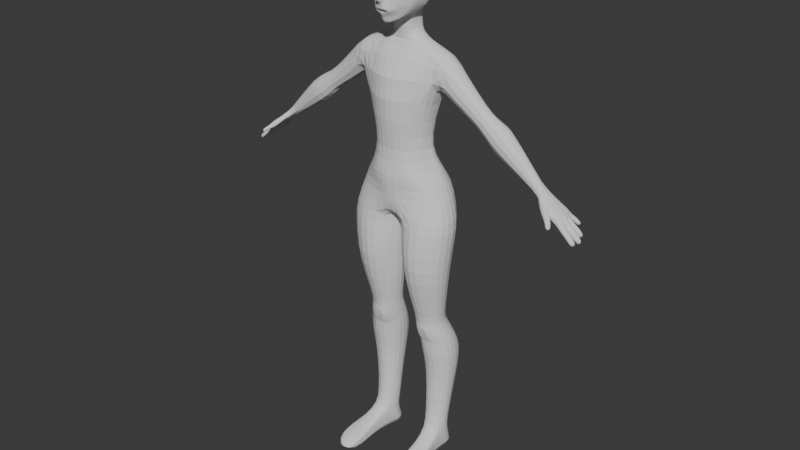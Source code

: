 # Source: Mouse8.blend  (saved by Blender 4.2.66; exported with 4.5.12 LTS)
import bpy
from mathutils import Matrix  # noqa: F401  (used for matrix-valued properties, if any)

bpy.ops.wm.read_factory_settings(use_empty=True)
scene = bpy.context.scene
scene.name = 'Scene'

# ---- collections
col_collection = bpy.data.collections.new('Collection'); scene.collection.children.link(col_collection)

# ---- world
world_world = bpy.data.worlds.new('World'); scene.world = world_world
world_world.use_nodes = True; world_world.node_tree.nodes.clear()
_N = world_world.node_tree.nodes; _L = world_world.node_tree.links
n0 = _N.new('ShaderNodeOutputWorld'); n0.name = 'World Output'; n0.location = (300, 300)
n1 = _N.new('ShaderNodeBackground'); n1.name = 'Background'; n1.location = (10, 300)
n1.inputs[0].default_value = (0.05088, 0.05088, 0.05088, 1.0)
_L.new(n1.outputs[0], n0.inputs[0])
n0.is_active_output = True
world_world.color = (0.05088, 0.05088, 0.05088)
world_world.sun_shadow_jitter_overblur = 0.0

# ---- meshes
me_cube = bpy.data.meshes.new('Cube')
me_cube.from_pydata([(0.0, -0.03297, 1.275), (0.009661, -0.03113, 1.279), (0.01959, -0.02906, 1.283), (0.02582, -0.02676, 1.291), (0.01718, -0.03525, 1.294), (0.008859, -0.03918, 1.294), (0.0, -0.03938, 1.294), (0.0, -0.03938, 1.298), (0.008859, -0.0385, 1.298), (0.02157, -0.03072, 1.299), (0.03894, -0.01235, 1.296), (0.02676, -0.01219, 1.278), (0.01216, -0.02037, 1.27), (0.0, -0.02878, 1.268), (0.0, -0.03605, 1.284), (0.008244, -0.03442, 1.285), (0.01489, -0.03442, 1.287), (0.01861, -0.03299, 1.29), (0.01464, -0.03504, 1.29), (0.008527, -0.03553, 1.289), (0.0, -0.03605, 1.289), (0.0, -0.04143, 1.302), (0.007679, -0.03906, 1.303), (0.0, -0.04045, 1.332), (0.0107, -0.03085, 1.328), (0.0, -0.0376, 1.34), (0.01231, -0.02909, 1.337), (0.0, -0.03862, 1.364), (0.01083, -0.03167, 1.366), (0.059, 0.001696, 1.334), (0.06299, -0.003872, 1.368), (0.05603, -0.01038, 1.36), (0.02183, -0.02422, 1.361), (0.02611, -0.02324, 1.336), (0.05577, -0.0102, 1.341), (0.03999, -0.02016, 1.364), (0.04117, -0.01978, 1.333), (0.0407, -0.02511, 1.369), (0.03786, -0.02019, 1.329), (0.0, -0.03745, 1.35), (0.009746, -0.03107, 1.35), (0.06395, -0.004289, 1.351), (0.01831, -0.02391, 1.349), (0.0688, 0.008748, 1.353), (0.006598, -0.04608, 1.311), (0.0, -0.04542, 1.309), (0.007979, -0.04431, 1.321), (0.0, -0.04667, 1.323), (0.0, -0.04259, 1.304), (0.006887, -0.04071, 1.308), (0.00932, -0.03839, 1.325), (0.0, -0.04248, 1.325), (0.01425, -0.03045, 1.317), (0.0, -0.05389, 1.319), (0.00619, -0.05193, 1.316), (0.01019, -0.03881, 1.316), (0.02297, -0.02835, 1.307), (0.03331, -0.02479, 1.322), (0.0291, -0.02629, 1.316), (0.04524, -0.01201, 1.303), (0.05219, -0.009027, 1.321), (0.04885, -0.009951, 1.313), (0.06045, 0.006323, 1.309), (0.06434, 0.01041, 1.321), (0.05601, 0.004429, 1.296), (0.07227, 0.02819, 1.359), (0.04177, -0.02863, 1.379), (0.07262, 0.006243, 1.38), (0.06991, 0.02362, 1.336), (0.01169, -0.03728, 1.378), (0.0, -0.04584, 1.378), (0.0, -0.02892, 1.249), (0.0212, -0.01242, 1.26), (0.0388, -0.00188, 1.27), (0.04791, 0.001624, 1.283), (0.04739, 0.01694, 1.279), (0.03287, 0.009566, 1.27), (0.01761, 0.001982, 1.262), (0.0, -0.004437, 1.255), (0.0, -0.03778, 1.39), (0.01302, -0.0345, 1.39), (0.07013, 0.04089, 1.338), (0.0774, 0.02193, 1.392), (0.04316, -0.02403, 1.392), (0.07444, 0.04714, 1.364), (0.05626, 0.02551, 1.293), (0.06755, 0.03553, 1.32), (0.06379, 0.03065, 1.305), (0.04726, 0.04726, 1.279), (0.03171, 0.03632, 1.27), (0.01821, 0.02842, 1.266), (0.0, 0.0177, 1.262), (0.0, -0.03432, 1.41), (0.01784, -0.0291, 1.408), (0.0751, 0.06136, 1.339), (0.07938, 0.02742, 1.407), (0.04212, -0.01943, 1.408), (0.07511, 0.06332, 1.367), (0.05729, 0.05381, 1.291), (0.06738, 0.05951, 1.313), (0.06379, 0.05783, 1.3), (0.04074, 0.09157, 1.293), (0.02903, 0.08713, 1.284), (0.01695, 0.09587, 1.277), (0.0, 0.09492, 1.27), (0.06533, 0.1101, 1.344), (0.07077, 0.1201, 1.406), (0.06942, 0.1176, 1.371), (0.04856, 0.09559, 1.303), (0.05882, 0.1059, 1.324), (0.05432, 0.09993, 1.312), (0.08235, 0.09347, 1.406), (0.07619, 0.09049, 1.37), (0.02907, 0.07127, 1.281), (0.01405, 0.03535, 1.216), (0.0, 0.03159, 1.216), (0.06308, 0.07508, 1.307), (0.05669, 0.07232, 1.299), (0.048, 0.07052, 1.29), (0.07086, 0.08656, 1.34), (0.06658, 0.07996, 1.32), (0.0, 0.02689, 1.242), (0.02262, 0.03134, 1.243), (0.0284, 0.04467, 1.243), (0.0, 0.09328, 1.242), (0.02473, 0.09176, 1.243), (0.02785, 0.08003, 1.243), (0.0284, 0.06962, 1.243), (0.03328, 0.04659, 1.216), (0.0, 0.1013, 1.216), (0.02389, 0.09359, 1.215), (0.0347, 0.07997, 1.216), (0.03821, 0.06928, 1.216), (0.0, 0.1062, 1.295), (0.0, 0.1538, 1.351), (0.0, 0.1616, 1.405), (0.0, 0.1592, 1.373), (0.0, 0.113, 1.307), (0.0, 0.1416, 1.332), (0.0, 0.131, 1.319), (0.03136, 0.1132, 1.314), (0.02806, 0.1077, 1.305), (0.02318, 0.101, 1.294), (0.04311, 0.1404, 1.371), (0.03877, 0.1308, 1.347), (0.04561, 0.147, 1.405), (0.03423, 0.1212, 1.327), (0.07597, 0.06383, 1.35), (0.0745, 0.06001, 1.328), (0.07305, 0.06926, 1.359), (0.07298, 0.06236, 1.321), (0.07166, 0.07541, 1.354), (0.06929, 0.07383, 1.339), (0.06997, 0.07017, 1.327), (0.08099, 0.06536, 1.341), (0.08136, 0.06795, 1.352), (0.08012, 0.06436, 1.33), (0.07924, 0.07302, 1.362), (0.07748, 0.06656, 1.313), (0.07631, 0.07694, 1.354), (0.07424, 0.07552, 1.342), (0.07513, 0.07205, 1.329), (0.08513, 0.06926, 1.342), (0.08542, 0.07129, 1.351), (0.08464, 0.06866, 1.333), (0.08379, 0.07516, 1.358), (0.08425, 0.07114, 1.323), (0.08157, 0.07813, 1.352), (0.08001, 0.07705, 1.343), (0.08068, 0.07442, 1.333), (0.08837, 0.07264, 1.343), (0.08882, 0.0739, 1.349), (0.08807, 0.07196, 1.337), (0.08733, 0.07666, 1.353), (0.08729, 0.07315, 1.333), (0.08584, 0.07865, 1.349), (0.08479, 0.07793, 1.343), (0.08524, 0.07617, 1.336), (0.0544, -0.00857, 1.361), (0.02364, -0.02108, 1.361), (0.02749, -0.02021, 1.339), (0.05417, -0.008415, 1.344), (0.03968, -0.01755, 1.363), (0.04108, -0.01705, 1.336), (0.06149, -0.003116, 1.353), (0.02046, -0.0208, 1.35), (0.05256, -0.006064, 1.36), (0.02582, -0.01694, 1.361), (0.02916, -0.01619, 1.341), (0.05236, -0.005929, 1.345), (0.03976, -0.01387, 1.362), (0.04098, -0.01344, 1.339), (0.05873, -0.001322, 1.353), (0.02305, -0.0167, 1.351), (0.0493, -0.004987, 1.359), (0.02967, -0.01297, 1.359), (0.03213, -0.01242, 1.345), (0.04915, -0.004889, 1.347), (0.0399, -0.01072, 1.36), (0.0408, -0.0104, 1.343), (0.05383, -0.001506, 1.353), (0.02764, -0.01279, 1.352), (0.0, -0.02479, 1.283), (0.007852, -0.02502, 1.283), (0.01753, -0.02497, 1.286), (0.02296, -0.02291, 1.292), (0.01714, -0.02591, 1.292), (0.008075, -0.02663, 1.293), (0.0, -0.02699, 1.294), (0.0, -0.01883, 1.284), (0.008891, -0.01902, 1.285), (0.01734, -0.01898, 1.287), (0.02209, -0.01718, 1.292), (0.017, -0.0198, 1.292), (0.009086, -0.02043, 1.293), (0.0, -0.02075, 1.294), (0.0, -0.01472, 1.288), (0.009172, -0.01481, 1.288), (0.01302, -0.01479, 1.289), (0.01518, -0.01397, 1.291), (0.01286, -0.01516, 1.291), (0.00926, -0.01545, 1.292), (0.0, -0.01559, 1.292), (0.01891, -0.03196, 1.29), (0.01481, -0.03407, 1.29), (0.008216, -0.03343, 1.285), (0.01507, -0.03343, 1.287), (0.008495, -0.03458, 1.29), (0.0, -0.03337, 1.285), (0.0, -0.03508, 1.29), (0.06132, -0.01009, 1.363), (0.01916, -0.02921, 1.361), (0.02723, -0.02615, 1.336), (0.05696, -0.01229, 1.34), (0.04013, -0.0256, 1.365), (0.04104, -0.02306, 1.333), (0.06835, -0.008013, 1.351), (0.03812, 0.03788, 1.2), (0.0, 0.03987, 1.195), (0.05735, 0.04337, 1.202), (0.0, 0.109, 1.202), (0.03004, 0.1021, 1.201), (0.05876, 0.09285, 1.2), (0.07209, 0.06566, 1.206), (0.03707, -0.0151, 1.004), (-3.066e-19, -0.02458, 1.002), (0.05576, 0.0004997, 1.005), (0.0, 0.1164, 1.006), (0.04243, 0.109, 1.005), (0.05873, 0.09604, 1.006), (0.04255, -0.01331, 0.851), (0.1226, 0.0438, 1.175), (0.1227, 0.08535, 1.175), (0.1232, 0.06779, 1.185), (0.0765, 0.02633, 1.006), (0.0786, 0.07399, 1.005), (0.08383, 0.05442, 1.006), (0.05841, 0.1217, 1.136), (0.0, 0.1448, 1.138), (0.03203, 0.1381, 1.139), (0.03739, -0.02299, 1.131), (0.0, -0.03298, 1.13), (0.07274, -0.007623, 1.13), (0.11, 0.107, 1.12), (0.1028, 0.05862, 1.095), (0.11, 0.01841, 1.123), (0.0374, -0.002958, 0.9323), (-1.533e-19, -0.00939, 0.9316), (0.05221, 0.01234, 0.9308), (0.0, 0.1005, 0.933), (0.04863, 0.09155, 0.9316), (0.06133, 0.08099, 0.9319), (0.0, -0.02307, 0.851), (0.06769, 0.02772, 0.9307), (0.07681, 0.06475, 0.9315), (0.0734, 0.05235, 0.9306), (0.03679, -0.014, 0.8807), (0.0, -0.01833, 0.8814), (0.06001, -0.001406, 0.8797), (0.0, 0.1278, 0.8862), (0.05516, 0.1132, 0.8841), (0.08557, 0.09481, 0.8834), (0.1155, 0.0792, 0.851), (0.07878, 0.02249, 0.8788), (0.09951, 0.07335, 0.8822), (0.09294, 0.05309, 0.8804), (0.1108, 0.05275, 0.851), (5.298e-18, 0.155, 0.7669), (0.09341, -0.01343, 0.7442), (0.05974, 0.1384, 0.7441), (0.09642, 0.1122, 0.851), (0.06902, 0.001793, 0.851), (0.09591, 0.02315, 0.851), (0.0, 0.1551, 0.851), (0.05679, 0.1367, 0.851), (0.1477, 0.08835, 0.7448), (0.04967, -0.01242, 0.7428), (0.1356, 0.01313, 0.7442), (0.1511, 0.04661, 0.7443), (0.1113, 0.1299, 0.7442), (0.0003344, -0.008705, 0.7666), (1.065e-19, -0.01745, 0.8149), (0.09759, 0.1385, 0.8144), (0.1274, 0.05838, 0.8144), (0.1144, 0.028, 0.8144), (0.02938, -0.008262, 0.8132), (0.1269, 0.09142, 0.8149), (0.03964, 0.1647, 0.8144), (0.0774, 0.006785, 0.8149), (0.0, 0.1694, 0.8128), (1.725e-18, 0.0163, 0.752), (0.0, 0.06466, 0.7438), (1.725e-18, 0.1158, 0.7512), (0.01415, 0.01824, 0.743), (0.002578, 0.06832, 0.7433), (0.01827, 0.1108, 0.7438), (0.09172, -0.01886, 0.6986), (0.05805, 0.1329, 0.6985), (0.146, 0.08292, 0.6991), (0.04798, -0.01785, 0.6971), (0.1339, 0.007694, 0.6986), (0.1494, 0.04117, 0.6986), (0.1096, 0.1245, 0.6985), (0.01246, 0.0128, 0.6973), (0.0008916, 0.06288, 0.6976), (0.01658, 0.1054, 0.6981), (0.08352, 0.02848, 0.451), (0.06491, 0.1124, 0.4509), (0.1135, 0.08472, 0.4513), (0.05935, 0.02904, 0.4502), (0.1068, 0.04316, 0.451), (0.1154, 0.06166, 0.451), (0.09341, 0.1077, 0.451), (0.03972, 0.04598, 0.4503), (0.03333, 0.07365, 0.4505), (0.042, 0.09713, 0.4508), (0.1275, 0.00377, 0.6153), (0.1193, 0.01968, 0.5391), (0.08716, -0.0005844, 0.5391), (0.08795, -0.02112, 0.6153), (0.02473, 0.1019, 0.6173), (0.02984, 0.09879, 0.5393), (0.06147, 0.1152, 0.539), (0.05639, 0.1211, 0.6152), (0.04695, -0.02017, 0.614), (0.05379, 0.0001845, 0.538), (0.02669, 0.02816, 0.5387), (0.0212, 0.02264, 0.6166), (0.142, 0.03515, 0.6153), (0.1312, 0.04522, 0.5391), (0.01786, 0.06637, 0.5389), (0.0113, 0.06551, 0.6169), (0.1047, 0.1133, 0.6153), (0.1008, 0.1088, 0.5391), (0.1286, 0.07707, 0.5396), (0.1388, 0.07428, 0.6159), (0.1003, 0.04517, 0.3388), (0.0774, 0.1593, 0.34), (0.1372, 0.1253, 0.3405), (0.07056, 0.04585, 0.3378), (0.1289, 0.06321, 0.3388), (0.1395, 0.08596, 0.3388), (0.1124, 0.1536, 0.3401), (0.04642, 0.06668, 0.3379), (0.03856, 0.1007, 0.3381), (0.04923, 0.1406, 0.3398), (0.1024, 0.05569, 0.2953), (0.07939, 0.1563, 0.294), (0.1331, 0.1257, 0.2944), (0.07367, 0.05635, 0.2943), (0.1302, 0.07315, 0.2953), (0.137, 0.09792, 0.2952), (0.1109, 0.1511, 0.294), (0.05031, 0.07651, 0.2944), (0.04634, 0.1112, 0.2946), (0.05407, 0.1371, 0.2942), (0.09379, 0.05858, 0.1192), (0.07902, 0.1252, 0.1192), (0.1176, 0.1032, 0.1192), (0.0746, 0.05902, 0.1192), (0.1123, 0.07023, 0.1192), (0.1191, 0.08491, 0.1192), (0.1016, 0.1215, 0.1192), (0.05902, 0.07247, 0.1192), (0.05395, 0.09444, 0.1192), (0.06083, 0.1131, 0.1192), (0.0703, 0.04084, 0.3851), (0.04279, 0.06451, 0.3813), (0.09038, 0.04038, 0.3858), (0.135, 0.08254, 0.382), (0.1245, 0.05985, 0.3819), (0.03501, 0.09822, 0.3816), (0.1079, 0.1397, 0.3822), (0.1324, 0.1111, 0.3825), (0.07315, 0.1453, 0.3822), (0.04524, 0.1268, 0.382), (0.1268, 0.09668, 0.2165), (0.1204, 0.07724, 0.2166), (0.05668, 0.0763, 0.2166), (0.05267, 0.1034, 0.2167), (0.1055, 0.1402, 0.2158), (0.124, 0.1192, 0.2162), (0.07938, 0.1445, 0.2158), (0.05941, 0.1244, 0.2166), (0.09788, 0.06306, 0.2166), (0.07453, 0.0636, 0.2158), (0.09226, 0.03486, 0.4018), (0.08143, 0.02934, 0.4256), (0.0632, 0.08935, 0.005855), (0.06435, 0.1209, 0.4315), (0.09594, 0.1414, 0.009572), (0.1155, 0.08984, 0.4313), (0.05845, 0.03511, 0.401), (0.06449, 0.02973, 0.4251), (0.1177, 0.1115, 0.004161), (0.1096, 0.04384, 0.43), (0.1187, 0.06389, 0.4305), (0.1137, 0.0954, 0.006397), (0.09435, 0.116, 0.4316), (0.1137, 0.1273, 0.003119), (0.03894, 0.05098, 0.4305), (0.07458, 0.1359, 0.01001), (0.0322, 0.08012, 0.4307), (0.04022, 0.1048, 0.4313), (0.09614, 0.04197, 0.3819), (0.0667, 0.04265, 0.381), (0.09655, 0.0345, 0.4018), (0.08508, 0.02838, 0.43), (0.06281, 0.03485, 0.401), (0.0596, 0.02896, 0.4292), (0.05551, 0.1064, 0.003442), (0.05883, 0.1246, 0.004441), (0.09722, 0.12, 0.08265), (0.09645, 0.1264, 0.05157), (0.05602, 0.08582, 0.05157), (0.05643, 0.0833, 0.08311), (0.06545, 0.05801, 0.08279), (0.06592, 0.05517, 0.05062), (0.1161, 0.06343, 0.05062), (0.116, 0.06406, 0.08279), (0.1193, 0.08826, 0.08265), (0.1185, 0.09463, 0.05157), (0.1304, -0.01124, 0.004681), (0.08219, 0.04773, 0.08279), (0.1003, 0.05025, 0.08279), (0.0689, -0.02164, 0.003886), (0.1143, 0.1116, 0.05157), (0.1151, 0.1053, 0.08265), (0.07535, 0.1161, 0.08311), (0.07458, 0.1208, 0.05157), (0.05965, 0.1044, 0.05157), (0.06006, 0.1019, 0.08311), (0.06968, 0.02916, 0.01089), (0.1151, 0.03391, 0.01138), (0.07145, 0.0183, 0.0615), (0.07277, 0.01016, 0.04199), (0.1178, 0.01712, 0.04193), (0.1169, 0.02305, 0.06145), (0.072, -0.05879, 0.004084), (0.0868, 0.008081, 0.06152), (0.1049, 0.0106, 0.06152), (0.1349, -0.05374, 0.004169), (0.07079, -0.03325, 0.04797), (0.07181, -0.0395, 0.03344), (0.1329, -0.0269, 0.0337), (0.1323, -0.02286, 0.04823), (0.09277, -0.04034, 0.04819), (0.1123, -0.03601, 0.04832), (0.09635, -0.0743, 0.006757), (0.1145, -0.07178, 0.007356), (0.07408, -0.07154, 0.03359), (0.07656, -0.1029, 0.01926), (0.138, -0.07242, 0.01822), (0.137, -0.06649, 0.03313), (0.09929, -0.1034, 0.01822), (0.09832, -0.08642, 0.03313), (0.1165, -0.0839, 0.03313), (0.1174, -0.1009, 0.01822), (0.2058, 0.04138, 1.094), (0.2052, 0.08656, 1.093), (0.2107, 0.06644, 1.102), (0.1866, 0.09056, 1.064), (0.1752, 0.06046, 1.046), (0.1875, 0.03545, 1.065), (0.1329, 0.02641, 1.107), (0.117, 0.05889, 1.082), (0.1318, 0.09798, 1.105), (0.1512, 0.06682, 1.163), (0.1473, 0.08115, 1.157), (0.1472, 0.04707, 1.157), (0.1339, 0.08349, 1.167), (0.1337, 0.04556, 1.168), (0.1354, 0.06778, 1.175), (0.11, 0.06825, 1.193), (0.11, 0.1006, 1.176), (0.11, 0.02795, 1.178), (0.1318, 0.09697, 1.161), (0.1567, 0.03411, 1.144), (0.1631, 0.06666, 1.154), (0.1559, 0.09278, 1.143), (0.1322, 0.03141, 1.163), (0.2948, 0.03813, 1.031), (0.2823, 0.08933, 1.027), (0.3004, 0.06688, 1.04), (0.2713, 0.0917, 1.009), (0.2597, 0.06001, 0.9757), (0.2738, 0.03133, 0.9979), (0.3211, 0.04069, 1.007), (0.3204, 0.08728, 1.006), (0.3261, 0.06654, 1.015), (0.3013, 0.09141, 0.9758), (0.2895, 0.06036, 0.9572), (0.3022, 0.03458, 0.9772), (0.3964, 0.05211, 0.9271), (0.3962, 0.07658, 0.9267), (0.3955, 0.06499, 0.9363), (0.3868, 0.07754, 0.9127), (0.3771, 0.0625, 0.9081), (0.3871, 0.05003, 0.9132), (0.2487, 0.0451, 1.057), (0.2625, 0.08816, 1.037), (0.2507, 0.08414, 1.045), (0.2528, 0.06594, 1.064), (0.2437, 0.08563, 1.034), (0.2558, 0.08998, 1.024), (0.2233, 0.06096, 1.017), (0.2335, 0.04017, 1.033), (0.2941, 0.08995, 1.03), (0.2728, 0.09454, 0.9963), (0.2668, 0.08716, 1.044), (0.2482, 0.08267, 1.056), (0.2327, 0.086, 1.032), (0.2502, 0.09072, 1.018), (0.412, 0.0474, 0.9108), (0.412, 0.08219, 0.911), (0.4118, 0.06532, 0.9165), (0.4027, 0.08246, 0.8995), (0.398, 0.06497, 0.8989), (0.4028, 0.04709, 0.8996), (0.4481, 0.03354, 0.8808), (0.448, 0.0944, 0.8809), (0.4498, 0.06545, 0.8853), (0.4384, 0.0944, 0.8694), (0.4355, 0.06545, 0.8685), (0.4383, 0.03354, 0.8694), (0.4672, 0.03779, 0.8647), (0.4565, 0.09605, 0.8737), (0.473, 0.07065, 0.8657), (0.4469, 0.09606, 0.8622), (0.4574, 0.07066, 0.8472), (0.4574, 0.0378, 0.8533), (0.4648, 0.08468, 0.8693), (0.471, 0.05278, 0.8643), (0.452, 0.08469, 0.8542), (0.4584, 0.05333, 0.8493), (0.4724, 0.05127, 0.8627), (0.4691, 0.03758, 0.8626), (0.4595, 0.03759, 0.8514), (0.4599, 0.05181, 0.8479), (0.4603, 0.05478, 0.8477), (0.4587, 0.06875, 0.846), (0.4747, 0.06874, 0.865), (0.4734, 0.05424, 0.8632), (0.4682, 0.08305, 0.8656), (0.4731, 0.07143, 0.8641), (0.4591, 0.07144, 0.8476), (0.4566, 0.08305, 0.8518), (0.4537, 0.08816, 0.8558), (0.4502, 0.0972, 0.8613), (0.4579, 0.0972, 0.8706), (0.4637, 0.08816, 0.8676), (0.483, 0.1128, 0.8412), (0.4791, 0.1128, 0.8364), (0.4882, 0.1046, 0.8384), (0.4823, 0.1046, 0.8314), (0.5101, 0.07756, 0.8254), (0.5003, 0.07757, 0.8138), (0.5073, 0.08898, 0.8252), (0.4997, 0.08898, 0.8163), (0.5167, 0.06851, 0.8181), (0.5084, 0.06851, 0.8082), (0.5156, 0.05727, 0.8169), (0.5093, 0.05763, 0.8095), (0.5113, 0.034, 0.8183), (0.5061, 0.03401, 0.8122), (0.5136, 0.04703, 0.8187), (0.5061, 0.04747, 0.8097), (0.4827, 0.03642, 0.8463), (0.4857, 0.03618, 0.8436), (0.4757, 0.03642, 0.838), (0.4787, 0.03618, 0.8355), (0.4851, 0.04951, 0.8467), (0.488, 0.04921, 0.844), (0.4787, 0.04965, 0.833), (0.4756, 0.04997, 0.8355), (0.5015, 0.04824, 0.8324), (0.4989, 0.04844, 0.8347), (0.4966, 0.03542, 0.8343), (0.4992, 0.03521, 0.832), (0.4923, 0.03521, 0.8239), (0.4896, 0.03542, 0.8262), (0.4896, 0.04889, 0.8237), (0.4923, 0.04868, 0.8214), (0.4863, 0.06911, 0.8496), (0.4894, 0.06923, 0.847), (0.477, 0.06924, 0.8324), (0.4739, 0.06912, 0.8349), (0.4885, 0.05479, 0.8451), (0.4855, 0.05477, 0.8477), (0.4756, 0.05525, 0.8361), (0.4787, 0.05526, 0.8335), (0.4929, 0.06845, 0.8206), (0.491, 0.06849, 0.822), (0.5019, 0.06849, 0.8349), (0.5036, 0.06844, 0.8333), (0.5009, 0.056, 0.8334), (0.5027, 0.05614, 0.8319), (0.4922, 0.0564, 0.8232), (0.494, 0.05654, 0.8218), (0.4829, 0.07402, 0.8518), (0.4804, 0.07358, 0.854), (0.4688, 0.07358, 0.8403), (0.4714, 0.07402, 0.8383), (0.4783, 0.08519, 0.8531), (0.4808, 0.08556, 0.851), (0.4716, 0.08557, 0.8401), (0.469, 0.08519, 0.8421), (0.4851, 0.07584, 0.8267), (0.483, 0.07558, 0.8285), (0.4828, 0.08706, 0.8306), (0.4849, 0.08732, 0.8288), (0.4965, 0.07584, 0.8402), (0.4944, 0.07557, 0.842), (0.4941, 0.08731, 0.8397), (0.492, 0.08705, 0.8415), (0.4661, 0.1036, 0.8595), (0.4639, 0.1024, 0.8615), (0.4576, 0.1024, 0.8539), (0.4598, 0.1036, 0.852), (0.4722, 0.09404, 0.8563), (0.47, 0.09282, 0.8583), (0.4614, 0.09282, 0.8481), (0.4636, 0.09404, 0.8461), (0.4714, 0.09855, 0.84), (0.4699, 0.09766, 0.8413), (0.4663, 0.1067, 0.8468), (0.4679, 0.1074, 0.8455), (0.4723, 0.1067, 0.8539), (0.4739, 0.1074, 0.8526), (0.4795, 0.09854, 0.8496), (0.478, 0.09765, 0.8509), (0.4023, 0.04708, 0.9085), (0.4053, 0.08384, 0.9058), (0.4419, 0.03354, 0.8735), (0.4418, 0.0944, 0.8735), (0.4609, 0.0378, 0.8574), (0.4503, 0.09605, 0.8663), (0.4572, 0.08468, 0.8603), (0.464, 0.07065, 0.8551), (0.4635, 0.05304, 0.8554), (0.465, 0.05152, 0.8539), (0.463, 0.03759, 0.8555), (0.4654, 0.05449, 0.8537), (0.4654, 0.06875, 0.854), (0.4648, 0.07143, 0.8543), (0.461, 0.08305, 0.857), (0.4572, 0.08816, 0.86), (0.4525, 0.0972, 0.8641), (0.4812, 0.1128, 0.839), (0.4855, 0.1046, 0.8352), (0.5038, 0.08898, 0.8211), (0.5056, 0.07757, 0.8201), (0.5128, 0.06851, 0.8135), (0.5127, 0.05744, 0.8135), (0.5089, 0.034, 0.8155), (0.5101, 0.04724, 0.8145), (0.4786, 0.03642, 0.8414), (0.4816, 0.03618, 0.8388), (0.4798, 0.04972, 0.8405), (0.4828, 0.04941, 0.8378), (0.4964, 0.04844, 0.8263), (0.4937, 0.04865, 0.8286), (0.4951, 0.03521, 0.8272), (0.4925, 0.03542, 0.8295), (0.4828, 0.06924, 0.8392), (0.4797, 0.06911, 0.8418), (0.4831, 0.05501, 0.8387), (0.48, 0.05499, 0.8413), (0.4978, 0.05633, 0.8262), (0.496, 0.05618, 0.8277), (0.4977, 0.06845, 0.8264), (0.496, 0.06849, 0.8279), (0.4731, 0.08519, 0.847), (0.4757, 0.08556, 0.8449), (0.4742, 0.07358, 0.8466), (0.4767, 0.07402, 0.8445), (0.489, 0.08731, 0.8336), (0.4868, 0.08705, 0.8354), (0.4904, 0.07584, 0.8329), (0.4883, 0.07558, 0.8347), (0.4601, 0.1024, 0.8569), (0.4623, 0.1036, 0.855), (0.4673, 0.09404, 0.8505), (0.4651, 0.09282, 0.8525), (0.4749, 0.09854, 0.8441), (0.4734, 0.09765, 0.8454), (0.4702, 0.1074, 0.8482), (0.4687, 0.1067, 0.8496), (0.4113, 0.03855, 0.8993), (0.4165, 0.03855, 0.9053), (0.4409, 0.02897, 0.8743), (0.4461, 0.02896, 0.8803), (0.4078, 0.03855, 0.8951), (0.4374, 0.02897, 0.8702), (0.4586, -0.002112, 0.8595), (0.4611, -0.002103, 0.8626), (0.4649, 0.005551, 0.8542), (0.4675, 0.00556, 0.8572), (0.4556, -0.002122, 0.856), (0.4619, 0.005541, 0.8506), (0.4366, 0.02017, 0.878), (0.4273, 0.02447, 0.8859), (0.433, 0.02448, 0.8926), (0.4415, 0.02018, 0.8837), (0.4448, 0.02798, 0.871), (0.4484, 0.02614, 0.868), (0.4532, 0.02615, 0.8737), (0.4501, 0.028, 0.8773), (0.4222, 0.02445, 0.8798), (0.4315, 0.02015, 0.8719), (0.4434, 0.02612, 0.8621), (0.4402, 0.02797, 0.8656), (0.4483, 0.009747, 0.8681), (0.4466, 0.01143, 0.8695), (0.4501, 0.01144, 0.8736), (0.4518, 0.009757, 0.8722), (0.4542, 0.0207, 0.8631), (0.4557, 0.01891, 0.8618), (0.4592, 0.01892, 0.8659), (0.4577, 0.02071, 0.8673), (0.4431, 0.01142, 0.8654), (0.4449, 0.009736, 0.8641), (0.4524, 0.0189, 0.8578), (0.4506, 0.02069, 0.859)], [], [(5, 6, 7, 8), (1, 2, 11, 12), (0, 1, 12, 13), (3, 4, 9, 10), (4, 5, 8, 9), (2, 3, 10, 11), (3, 2, 16, 17), (1, 0, 14, 15), (6, 5, 19, 20), (4, 3, 17, 18), (2, 1, 15, 16), (5, 4, 18, 19), (8, 7, 21, 22), (49, 48, 45, 44), (24, 23, 25, 26), (40, 39, 27, 28), (42, 33, 26, 40), (41, 31, 30, 43), (35, 32, 28, 37), (36, 34, 29, 38), (33, 36, 38, 26), (31, 35, 37, 30), (34, 41, 43, 29), (32, 42, 40, 28), (26, 25, 39, 40), (54, 53, 47, 46), (55, 49, 44, 54), (51, 50, 46, 47), (23, 24, 50, 51), (52, 22, 49, 55), (22, 21, 48, 49), (24, 52, 55, 50), (50, 55, 54, 46), (44, 45, 53, 54), (52, 24, 57, 58), (22, 52, 58, 56), (24, 26, 38, 57), (8, 22, 56, 9), (58, 57, 60, 61), (56, 58, 61, 59), (9, 56, 59, 10), (29, 60, 57, 38), (43, 30, 67, 65), (28, 27, 70, 69), (10, 59, 64, 74), (29, 43, 65, 68), (60, 29, 68, 63), (12, 11, 73, 72), (30, 37, 66, 67), (37, 28, 69, 66), (13, 12, 72, 71), (11, 10, 74, 73), (59, 61, 62, 64), (61, 60, 63, 62), (68, 65, 84, 81), (65, 67, 82, 84), (67, 66, 83, 82), (69, 70, 79, 80), (72, 73, 76, 77), (66, 69, 80, 83), (62, 63, 86, 87), (74, 64, 85, 75), (73, 74, 75, 76), (64, 62, 87, 85), (63, 68, 81, 86), (71, 72, 77, 78), (76, 75, 88, 89), (82, 83, 96, 95), (77, 76, 89, 90), (81, 84, 147, 94), (84, 82, 95, 97), (80, 79, 92, 93), (78, 77, 90, 91), (112, 119, 152, 151), (85, 87, 100, 98), (83, 80, 93, 96), (75, 85, 98, 88), (87, 86, 99, 100), (112, 111, 106, 107), (113, 102, 126, 127), (102, 103, 125, 126), (117, 116, 110, 108), (118, 117, 108, 101), (113, 118, 101, 102), (120, 119, 105, 109), (116, 120, 109, 110), (119, 112, 107, 105), (84, 97, 149, 147), (100, 99, 120, 116), (120, 99, 150, 153), (89, 88, 118, 113), (88, 98, 117, 118), (98, 100, 116, 117), (90, 89, 123, 122), (89, 113, 127, 123), (97, 95, 111, 112), (125, 124, 129, 130), (127, 126, 131, 132), (122, 123, 128, 114), (126, 125, 130, 131), (91, 90, 122, 121), (103, 104, 124, 125), (121, 122, 114, 115), (123, 127, 132, 128), (141, 140, 139, 137), (142, 141, 137, 133), (144, 143, 136, 134), (143, 145, 135, 136), (140, 146, 138, 139), (146, 144, 134, 138), (109, 105, 144, 146), (110, 109, 146, 140), (107, 106, 145, 143), (105, 107, 143, 144), (101, 108, 141, 142), (108, 110, 140, 141), (101, 142, 103, 102), (103, 142, 133, 104), (97, 112, 151, 149), (99, 86, 148, 150), (86, 81, 94, 148), (119, 120, 153, 152), (151, 152, 160, 159), (149, 151, 159, 157), (150, 148, 156, 158), (148, 94, 154, 156), (152, 153, 161, 160), (147, 149, 157, 155), (153, 150, 158, 161), (94, 147, 155, 154), (160, 161, 169, 168), (161, 158, 166, 169), (154, 155, 163, 162), (155, 157, 165, 163), (159, 160, 168, 167), (157, 159, 167, 165), (156, 154, 162, 164), (158, 156, 164, 166), (164, 162, 170, 172), (166, 164, 172, 174), (168, 169, 177, 176), (169, 166, 174, 177), (162, 163, 171, 170), (163, 165, 173, 171), (167, 168, 176, 175), (165, 167, 175, 173), (171, 173, 175, 176), (170, 171, 176, 177), (174, 172, 170, 177), (42, 32, 179, 185), (33, 42, 185, 180), (34, 36, 183, 181), (35, 31, 178, 182), (31, 41, 184, 178), (36, 33, 180, 183), (32, 35, 182, 179), (41, 34, 181, 184), (178, 184, 192, 186), (179, 182, 190, 187), (183, 180, 188, 191), (184, 181, 189, 192), (185, 179, 187, 193), (181, 183, 191, 189), (180, 185, 193, 188), (182, 178, 186, 190), (188, 193, 201, 196), (190, 186, 194, 198), (186, 192, 200, 194), (187, 190, 198, 195), (191, 188, 196, 199), (192, 189, 197, 200), (193, 187, 195, 201), (189, 191, 199, 197), (197, 199, 196, 201, 195, 198, 194, 200), (224, 223, 205, 206), (226, 225, 203, 204), (227, 224, 206, 207), (223, 226, 204, 205), (225, 228, 202, 203), (229, 227, 207, 208), (207, 206, 213, 214), (205, 204, 211, 212), (203, 202, 209, 210), (208, 207, 214, 215), (206, 205, 212, 213), (204, 203, 210, 211), (213, 212, 219, 220), (211, 210, 217, 218), (214, 213, 220, 221), (212, 211, 218, 219), (210, 209, 216, 217), (215, 214, 221, 222), (216, 222, 221, 220, 219, 218, 217), (20, 19, 227, 229), (15, 14, 228, 225), (17, 16, 226, 223), (19, 18, 224, 227), (16, 15, 225, 226), (18, 17, 223, 224), (35, 32, 231, 234), (36, 34, 233, 235), (31, 35, 234, 230), (41, 31, 230, 236), (33, 36, 235, 232), (115, 114, 237, 238), (132, 131, 242, 243), (130, 129, 240, 241), (128, 132, 243, 239), (131, 130, 241, 242), (114, 128, 239, 237), (256, 255, 274, 275), (259, 258, 247, 248), (261, 260, 244, 245), (257, 249, 255, 263), (257, 259, 248, 249), (260, 262, 246, 244), (264, 263, 255, 256), (265, 264, 256, 254), (243, 242, 494, 493), (244, 246, 268, 266), (239, 243, 493, 495), (262, 239, 495, 265), (246, 262, 265, 254), (237, 239, 262, 260), (242, 241, 259, 257), (242, 257, 263, 494), (238, 237, 260, 261), (241, 240, 258, 259), (268, 273, 283, 278), (271, 270, 280, 281), (278, 283, 292, 291), (248, 247, 269, 270), (254, 256, 275, 273), (246, 254, 273, 268), (249, 248, 270, 271), (245, 244, 266, 267), (255, 249, 271, 274), (281, 280, 294, 290), (301, 305, 296, 300), (267, 266, 276, 277), (275, 274, 284, 285), (280, 279, 293, 294), (266, 268, 278, 276), (273, 275, 285, 283), (284, 281, 290, 282), (270, 269, 279, 280), (274, 271, 281, 284), (277, 276, 250, 272), (283, 285, 286, 292), (285, 284, 282, 286), (304, 303, 298, 297), (276, 278, 291, 250), (303, 306, 295, 298), (306, 302, 299, 295), (308, 304, 297, 288), (310, 300, 296, 313), (305, 308, 288, 296), (302, 307, 289, 299), (307, 309, 287, 289), (291, 292, 304, 308), (290, 294, 307, 302), (282, 290, 302, 306), (294, 293, 309, 307), (292, 286, 303, 304), (250, 291, 308, 305), (272, 250, 305, 301), (286, 282, 306, 303), (287, 312, 315, 289), (312, 311, 314, 315), (311, 310, 313, 314), (315, 314, 324, 325), (297, 298, 321, 320), (298, 295, 318, 321), (289, 315, 325, 317), (299, 289, 317, 322), (313, 296, 319, 323), (295, 299, 322, 318), (288, 297, 320, 316), (314, 313, 323, 324), (296, 288, 316, 319), (338, 337, 330, 326), (342, 341, 335, 327), (346, 345, 329, 333), (345, 338, 326, 329), (337, 349, 331, 330), (350, 346, 333, 334), (354, 353, 332, 328), (353, 342, 327, 332), (341, 350, 334, 335), (349, 354, 328, 331), (321, 318, 355, 348), (348, 355, 354, 349), (325, 324, 351, 340), (340, 351, 350, 341), (322, 317, 343, 352), (352, 343, 342, 353), (318, 322, 352, 355), (355, 352, 353, 354), (324, 323, 347, 351), (351, 347, 346, 350), (320, 321, 348, 336), (336, 348, 349, 337), (319, 316, 339, 344), (344, 339, 338, 345), (323, 319, 344, 347), (347, 344, 345, 346), (317, 325, 340, 343), (343, 340, 341, 342), (316, 320, 336, 339), (339, 336, 337, 338), (328, 332, 418, 411), (428, 406, 388, 386), (390, 426, 415), (418, 409, 394, 392), (326, 330, 415, 427), (423, 422, 391, 395), (444, 439, 457, 460), (420, 412, 387), (327, 335, 423, 409), (387, 425, 359, 363), (425, 424, 356, 359), (390, 389, 361, 360), (391, 387, 363, 364), (393, 392, 362, 358), (392, 394, 357, 362), (395, 391, 364, 365), (389, 393, 358, 361), (424, 390, 360, 356), (394, 395, 365, 357), (359, 356, 366, 369), (360, 361, 371, 370), (364, 363, 373, 374), (358, 362, 372, 368), (362, 357, 367, 372), (365, 364, 374, 375), (361, 358, 368, 371), (356, 360, 370, 366), (357, 365, 375, 367), (363, 359, 369, 373), (397, 396, 381, 380), (399, 398, 383, 384), (401, 400, 382, 378), (400, 402, 377, 382), (403, 399, 384, 385), (396, 401, 378, 381), (404, 397, 380, 376), (402, 403, 385, 377), (398, 405, 379, 383), (405, 404, 376, 379), (332, 327, 409, 418), (329, 326, 427, 429), (422, 420, 387, 391), (335, 334, 422, 423), (416, 411, 393, 389), (331, 328, 411, 416), (334, 333, 420, 422), (330, 331, 416, 415), (415, 416, 389, 390), (333, 329, 429, 420), (369, 366, 404, 405), (373, 369, 405, 398), (367, 375, 403, 402), (366, 370, 397, 404), (371, 368, 401, 396), (375, 374, 399, 403), (372, 367, 402, 400), (368, 372, 400, 401), (374, 373, 398, 399), (370, 371, 396, 397), (449, 450, 431, 421), (411, 418, 392, 393), (406, 428, 413, 407), (450, 434, 430, 431), (433, 449, 421, 410), (446, 433, 410, 419), (434, 437, 408, 430), (438, 441, 414, 417), (426, 390, 424), (386, 388, 424, 425), (406, 407, 427, 426), (413, 428, 412, 429), (407, 413, 429, 427), (388, 406, 426, 424), (428, 386, 425, 412), (415, 426, 427), (441, 446, 419, 414), (387, 412, 425), (420, 429, 412), (409, 423, 395, 394), (381, 378, 447, 440), (440, 447, 446, 441), (380, 381, 440, 439), (439, 440, 441, 438), (384, 383, 436, 435), (435, 436, 437, 434), (378, 382, 432, 447), (447, 432, 433, 446), (382, 377, 448, 432), (432, 448, 449, 433), (385, 384, 435, 451), (451, 435, 434, 450), (376, 380, 439, 444), (443, 444, 460, 459), (377, 385, 451, 448), (448, 451, 450, 449), (383, 379, 443, 436), (439, 438, 456, 457), (379, 376, 444, 443), (408, 437, 455, 452), (456, 453, 442, 464), (452, 455, 463, 445), (455, 454, 462, 463), (459, 460, 467, 466), (460, 457, 465, 467), (437, 436, 454, 455), (436, 443, 459, 454), (438, 417, 453, 456), (462, 466, 475, 470), (464, 442, 461, 472), (445, 463, 471, 458), (463, 462, 470, 471), (466, 467, 476, 475), (454, 459, 466, 462), (457, 456, 464, 465), (474, 477, 469, 468), (471, 474, 468, 458), (477, 472, 461, 469), (476, 473, 472, 477), (470, 475, 474, 471), (475, 476, 477, 474), (465, 464, 472, 473), (467, 465, 473, 476), (468, 469, 461, 458), (458, 461, 442, 445), (445, 442, 453, 452), (408, 452, 453, 417), (414, 430, 408, 417), (419, 431, 430, 414), (431, 419, 410, 421), (498, 499, 479, 480), (484, 497, 478, 483), (497, 498, 480, 478), (485, 484, 483, 482), (486, 485, 482, 481), (499, 486, 481, 479), (492, 490, 488, 487), (491, 492, 487, 489), (486, 496, 263), (263, 264, 485, 486), (264, 265, 484, 485), (251, 253, 492, 491), (494, 263, 496), (253, 252, 490, 492), (252, 253, 493, 494), (253, 251, 495, 493), (490, 252, 494, 496), (489, 487, 498, 497), (487, 488, 499, 498), (251, 491, 500, 495), (488, 490, 496, 499), (491, 489, 497, 500), (265, 500, 484), (484, 500, 497), (500, 265, 495), (486, 499, 496), (479, 481, 531, 530), (478, 480, 522, 519), (522, 529, 503), (526, 519, 501, 506), (505, 532, 525), (481, 482, 525, 531), (480, 479, 530, 522), (482, 483, 526, 525), (520, 524, 504, 502), (483, 478, 519, 526), (503, 527, 508, 509), (506, 501, 507, 512), (501, 503, 509, 507), (528, 505, 511, 510), (527, 528, 510, 508), (505, 506, 512, 511), (508, 510, 516, 514), (511, 512, 518, 517), (509, 508, 514, 515), (512, 507, 513, 518), (507, 509, 515, 513), (510, 511, 517, 516), (525, 526, 506, 505), (521, 523, 524, 520), (522, 530, 529), (531, 525, 532), (502, 504, 528, 527), (521, 520, 529, 530), (523, 521, 530, 531), (524, 523, 531, 532), (520, 502, 527, 529), (504, 524, 532, 528), (522, 503, 501, 519), (505, 528, 532), (503, 529, 527), (536, 537, 543, 542), (652, 536, 542, 654), (537, 538, 544, 543), (535, 534, 540, 541), (651, 533, 709, 708), (533, 535, 541, 539), (542, 553, 548), (654, 542, 548, 656), (543, 544, 554), (541, 540, 551), (653, 539, 545, 655), (539, 552, 545), (552, 541, 547), (541, 552, 539), (551, 547, 541), (551, 540, 546), (553, 543, 549), (543, 553, 542), (554, 549, 543), (554, 544, 550), (679, 593, 601, 681), (660, 558, 594, 678), (685, 603, 561, 663), (630, 627, 576, 578), (665, 566, 626, 692), (646, 643, 574, 572), (667, 568, 637, 700), (706, 646, 572, 668), (631, 633, 577, 575), (696, 630, 578, 670), (664, 565, 549, 658), (663, 561, 547, 658), (616, 614, 579, 581), (598, 595, 585, 583), (682, 598, 583, 674), (659, 554, 558, 660), (554, 550, 557, 558), (655, 545, 556, 661), (545, 552, 555, 556), (659, 552, 562, 662), (605, 610, 617, 612), (552, 547, 561, 562), (549, 554, 559, 560), (564, 563, 623, 620), (657, 553, 566, 665), (553, 549, 565, 566), (547, 551, 563, 564), (657, 551, 570, 666), (656, 548, 568, 667), (551, 546, 569, 570), (548, 553, 567, 568), (668, 669, 573, 571), (701, 638, 645, 707), (638, 642, 644, 645), (639, 635, 647, 650), (670, 671, 575, 577), (625, 622, 628, 629), (619, 624, 634, 632), (693, 625, 629, 697), (673, 672, 580, 582), (607, 604, 613, 615), (686, 607, 615, 689), (684, 605, 612, 691), (675, 674, 583, 585), (593, 590, 600, 601), (677, 588, 597, 683), (588, 592, 596, 597), (661, 556, 587, 676), (558, 557, 589, 594), (556, 555, 591, 587), (560, 559, 609, 606), (662, 562, 608, 687), (562, 561, 603, 608), (690, 611, 580, 672), (694, 621, 565, 664), (695, 619, 632, 699), (566, 565, 621, 626), (702, 639, 650, 705), (666, 570, 640, 703), (570, 569, 636, 640), (568, 567, 641, 637), (594, 589, 590, 593), (676, 587, 588, 677), (587, 591, 592, 588), (678, 594, 593, 679), (602, 599, 584, 586), (680, 595, 596, 681), (682, 599, 600, 683), (599, 602, 601, 600), (595, 598, 597, 596), (680, 602, 586, 675), (608, 603, 604, 607), (606, 609, 610, 605), (684, 604, 603, 685), (686, 610, 609, 687), (688, 616, 581, 673), (618, 611, 612, 617), (688, 618, 617, 689), (614, 616, 615, 613), (690, 614, 613, 691), (611, 618, 582, 580), (626, 621, 622, 625), (620, 623, 624, 619), (692, 626, 625, 693), (694, 620, 619, 695), (696, 633, 634, 697), (633, 631, 632, 634), (698, 627, 628, 699), (627, 630, 629, 628), (698, 631, 575, 671), (700, 637, 638, 701), (640, 636, 635, 639), (637, 641, 642, 638), (702, 642, 641, 703), (649, 648, 571, 573), (648, 649, 650, 647), (704, 643, 644, 705), (706, 648, 647, 707), (643, 646, 645, 644), (704, 649, 573, 669), (643, 704, 669, 574), (646, 706, 707, 645), (649, 704, 705, 650), (639, 702, 703, 640), (636, 700, 701, 635), (627, 698, 671, 576), (631, 698, 699, 632), (630, 696, 697, 629), (621, 694, 695, 622), (623, 692, 693, 624), (611, 690, 691, 612), (616, 688, 689, 615), (618, 688, 673, 582), (607, 686, 687, 608), (605, 684, 685, 606), (595, 680, 675, 585), (598, 682, 683, 597), (602, 680, 681, 601), (591, 678, 679, 592), (589, 676, 677, 590), (567, 666, 703, 641), (642, 702, 705, 644), (622, 695, 699, 628), (620, 694, 664, 564), (614, 690, 672, 579), (559, 662, 687, 609), (557, 661, 676, 589), (590, 677, 683, 600), (586, 584, 674, 675), (604, 684, 691, 613), (610, 686, 689, 617), (581, 579, 672, 673), (624, 693, 697, 634), (578, 576, 671, 670), (635, 701, 707, 647), (572, 574, 669, 668), (546, 656, 667, 569), (553, 657, 666, 567), (551, 657, 665, 563), (554, 659, 662, 559), (550, 655, 661, 557), (552, 659, 660, 555), (599, 682, 674, 584), (560, 663, 658, 549), (564, 664, 658, 547), (633, 696, 670, 577), (648, 706, 668, 571), (569, 667, 700, 636), (563, 665, 692, 623), (606, 685, 663, 560), (555, 660, 678, 591), (592, 679, 681, 596), (544, 653, 655, 550), (540, 654, 656, 546), (544, 538, 712, 713), (534, 652, 654, 540), (741, 732, 714, 718), (653, 544, 713, 710), (539, 653, 710, 711), (538, 651, 708, 712), (533, 539, 711, 709), (712, 708, 721, 728), (713, 712, 728, 731), (735, 738, 717, 715), (737, 742, 719, 716), (726, 725, 736, 739), (720, 723, 734, 733), (725, 730, 743, 736), (710, 713, 731, 724), (709, 711, 727, 722), (711, 710, 724, 727), (738, 737, 716, 717), (714, 715, 717, 716), (718, 714, 716, 719), (730, 729, 740, 743), (729, 720, 733, 740), (742, 741, 718, 719), (723, 726, 739, 734), (721, 722, 723, 720), (725, 726, 727, 724), (729, 730, 731, 728), (722, 727, 726, 723), (728, 721, 720, 729), (730, 725, 724, 731), (708, 709, 722, 721), (733, 734, 735, 732), (737, 738, 739, 736), (741, 742, 743, 740), (734, 739, 738, 735), (740, 733, 732, 741), (742, 737, 736, 743), (732, 735, 715, 714), (514, 535, 515), (514, 652, 534), (516, 652, 514), (516, 537, 536), (518, 537, 517), (518, 651, 538), (513, 651, 518), (513, 535, 533), (514, 534, 535), (516, 536, 652), (516, 517, 537), (518, 538, 537), (513, 533, 651), (513, 515, 535)])
_k = {(98, 100): 1.0, (88, 89): 1.0, (148, 150): 1.0, (90, 91): 1.0, (88, 98): 1.0, (147, 149): 1.0, (89, 90): 1.0, (94, 148): 1.0, (94, 147): 1.0, (227, 229): 1.0, (225, 228): 1.0, (223, 226): 1.0, (224, 227): 1.0, (225, 226): 1.0, (223, 224): 1.0}
me_cube.attributes.new('crease_edge', 'FLOAT', 'EDGE').data.foreach_set('value', [_k.get((min(e.vertices), max(e.vertices)), 0.0) for e in me_cube.edges])
_uv = me_cube.uv_layers.new(name='UVMap')
_uv.uv.foreach_set('vector', [0.0, 0.0, 0.0, 0.0, 0.0, 0.0, 0.0, 0.0, 0.0, 0.0, 0.0, 0.0, 0.0, 0.0, 0.0, 0.0, 0.0, 0.0, 0.0, 0.0, 0.0, 0.0, 0.0, 0.0, 0.0, 0.0, 0.0, 0.0, 0.0, 0.0, 0.0, 0.0, 0.0, 0.0, 0.0, 0.0, 0.0, 0.0, 0.0, 0.0, 0.0, 0.0, 0.0, 0.0, 0.0, 0.0, 0.0, 0.0, 0.0, 0.0, 0.0, 0.0, 0.0, 0.0, 0.0, 0.0, 0.0, 0.0, 0.0, 0.0, 0.0, 0.0, 0.0, 0.0, 0.0, 0.0, 0.0, 0.0, 0.0, 0.0, 0.0, 0.0, 0.0, 0.0, 0.0, 0.0, 0.0, 0.0, 0.0, 0.0, 0.0, 0.0, 0.0, 0.0, 0.0, 0.0, 0.0, 0.0, 0.0, 0.0, 0.0, 0.0, 0.0, 0.0, 0.0, 0.0, 0.0, 0.0, 0.0, 0.0, 0.0, 0.0, 0.0, 0.0, 0.0, 0.0, 0.0, 0.0, 0.0, 0.0, 0.0, 0.0, 0.0, 0.0, 0.0, 0.0, 0.0, 0.0, 0.0, 0.0, 0.0, 0.0, 0.0, 0.0, 0.0, 0.0, 0.0, 0.0, 0.0, 0.0, 0.0, 0.0, 0.0, 0.0, 0.0, 0.0, 0.0, 0.0, 0.0, 0.0, 0.0, 0.0, 0.0, 0.0, 0.0, 0.0, 0.0, 0.0, 0.0, 0.0, 0.0, 0.0, 0.0, 0.0, 0.0, 0.0, 0.0, 0.0, 0.0, 0.0, 0.0, 0.0, 0.0, 0.0, 0.0, 0.0, 0.0, 0.0, 0.0, 0.0, 0.0, 0.0, 0.0, 0.0, 0.0, 0.0, 0.0, 0.0, 0.0, 0.0, 0.0, 0.0, 0.0, 0.0, 0.0, 0.0, 0.0, 0.0, 0.0, 0.0, 0.0, 0.0, 0.0, 0.0, 0.0, 0.0, 0.0, 0.0, 0.0, 0.0, 0.0, 0.0, 0.0, 0.0, 0.0, 0.0, 0.0, 0.0, 0.0, 0.0, 0.0, 0.0, 0.0, 0.0, 0.0, 0.0, 0.0, 0.0, 0.0, 0.0, 0.0, 0.0, 0.0, 0.0, 0.0, 0.0, 0.0, 0.0, 0.0, 0.0, 0.0, 0.0, 0.0, 0.0, 0.0, 0.0, 0.0, 0.0, 0.0, 0.0, 0.0, 0.0, 0.0, 0.0, 0.0, 0.0, 0.0, 0.0, 0.0, 0.0, 0.0, 0.0, 0.0, 0.0, 0.0, 0.0, 0.0, 0.0, 0.0, 0.0, 0.0, 0.0, 0.0, 0.0, 0.0, 0.0, 0.0, 0.0, 0.0, 0.0, 0.0, 0.0, 0.0, 0.0, 0.0, 0.0, 0.0, 0.0, 0.0, 0.0, 0.0, 0.0, 0.0, 0.0, 0.0, 0.0, 0.0, 0.0, 0.0, 0.0, 0.0, 0.0, 0.0, 0.0, 0.0, 0.0, 0.0, 0.0, 0.0, 0.0, 0.0, 0.0, 0.0, 0.0, 0.0, 0.0, 0.0, 0.0, 0.0, 0.0, 0.0, 0.0, 0.0, 0.0, 0.0, 0.0, 0.0, 0.0, 0.0, 0.0, 0.0, 0.0, 0.0, 0.0, 0.0, 0.0, 0.0, 0.0, 0.0, 0.0, 0.0, 0.0, 0.0, 0.0, 0.0, 0.0, 0.0, 0.0, 0.0, 0.0, 0.0, 0.0, 0.0, 0.0, 0.0, 0.0, 0.0, 0.0, 0.0, 0.0, 0.0, 0.0, 0.0, 0.0, 0.0, 0.0, 0.0, 0.0, 0.0, 0.0, 0.0, 0.0, 0.0, 0.0, 0.0, 0.0, 0.0, 0.0, 0.0, 0.0, 0.0, 0.0, 0.0, 0.0, 0.0, 0.0, 0.0, 0.0, 0.0, 0.0, 0.0, 0.0, 0.0, 0.0, 0.0, 0.0, 0.0, 0.0, 0.0, 0.0, 0.0, 0.0, 0.0, 0.0, 0.0, 0.0, 0.0, 0.0, 0.0, 0.0, 0.0, 0.0, 0.0, 0.0, 0.0, 0.0, 0.0, 0.0, 0.0, 0.0, 0.0, 0.0, 0.0, 0.0, 0.0, 0.0, 0.0, 0.0, 0.0, 0.0, 0.0, 0.0, 0.0, 0.0, 0.0, 0.0, 0.0, 0.0, 0.0, 0.0, 0.0, 0.0, 0.0, 0.0, 0.0, 0.0, 0.0, 0.0, 0.0, 0.0, 0.0, 0.0, 0.0, 0.0, 0.0, 0.0, 0.0, 0.0, 0.0, 0.0, 0.0, 0.0, 0.0, 0.0, 0.0, 0.0, 0.0, 0.0, 0.0, 0.0, 0.0, 0.0, 0.0, 0.0, 0.0, 0.0, 0.0, 0.0, 0.0, 0.0, 0.0, 0.0, 0.0, 0.0, 0.0, 0.0, 0.0, 0.0, 0.0, 0.0, 0.0, 0.0, 0.0, 0.0, 0.0, 0.0, 0.0, 0.0, 0.0, 0.0, 0.0, 0.0, 0.0, 0.0, 0.0, 0.0, 0.0, 0.0, 0.0, 0.0, 0.0, 0.0, 0.0, 0.0, 0.0, 0.0, 0.0, 0.0, 0.0, 0.0, 0.0, 0.0, 0.0, 0.0, 0.0, 0.0, 0.0, 0.0, 0.0, 0.0, 0.0, 0.0, 0.0, 0.0, 0.0, 0.0, 0.0, 0.0, 0.0, 0.0, 0.0, 0.0, 0.0, 0.0, 0.0, 0.0, 0.0, 0.0, 0.0, 0.0, 0.0, 0.0, 0.0, 0.0, 0.0, 0.0, 0.0, 0.0, 0.0, 0.0, 0.0, 0.0, 0.0, 0.0, 0.0, 0.0, 0.0, 0.0, 0.0, 0.0, 0.0, 0.0, 0.0, 0.0, 0.0, 0.0, 0.0, 0.0, 0.0, 0.0, 0.0, 0.0, 0.0, 0.0, 0.0, 0.0, 0.0, 0.0, 0.0, 0.0, 0.0, 0.0, 0.0, 0.0, 0.0, 0.0, 0.0, 0.0, 0.0, 0.0, 0.0, 0.0, 0.0, 0.0, 0.0, 0.0, 0.0, 0.0, 0.0, 0.0, 0.0, 0.0, 0.0, 0.0, 0.0, 0.0, 0.0, 0.0, 0.0, 0.0, 0.0, 0.0, 0.0, 0.0, 0.0, 0.0, 0.0, 0.0, 0.0, 0.0, 0.0, 0.0, 0.0, 0.0, 0.0, 0.0, 0.0, 0.0, 0.0, 0.0, 0.0, 0.0, 0.0, 0.0, 0.0, 0.0, 0.0, 0.0, 0.0, 0.0, 0.0, 0.0, 0.0, 0.0, 0.0, 0.0, 0.0, 0.0, 0.0, 0.0, 0.0, 0.0, 0.0, 0.0, 0.0, 0.0, 0.0, 0.0, 0.0, 0.0, 0.0, 0.0, 0.0, 0.0, 0.0, 0.0, 0.0, 0.0, 0.0, 0.0, 0.0, 0.0, 0.0, 0.0, 0.0, 0.0, 0.0, 0.0, 0.0, 0.0, 0.0, 0.0, 0.0, 0.0, 0.0, 0.0, 0.0, 0.0, 0.0, 0.0, 0.0, 0.0, 0.0, 0.0, 0.0, 0.0, 0.0, 0.0, 0.0, 0.0, 0.0, 0.0, 0.0, 0.0, 0.0, 0.0, 0.0, 0.0, 0.0, 0.0, 0.0, 0.0, 0.0, 0.0, 0.0, 0.0, 0.0, 0.0, 0.0, 0.0, 0.0, 0.0, 0.0, 0.0, 0.0, 0.0, 0.0, 0.0, 0.0, 0.0, 0.0, 0.0, 0.0, 0.0, 0.0, 0.0, 0.0, 0.0, 0.0, 0.0, 0.0, 0.0, 0.0, 0.0, 0.0, 0.0, 0.0, 0.0, 0.0, 0.0, 0.0, 0.0, 0.0, 0.0, 0.0, 0.0, 0.0, 0.0, 0.0, 0.0, 0.0, 0.0, 0.0, 0.0, 0.0, 0.0, 0.0, 0.0, 0.0, 0.0, 0.0, 0.0, 0.0, 0.0, 0.0, 0.0, 0.0, 0.0, 0.0, 0.0, 0.0, 0.0, 0.0, 0.0, 0.0, 0.0, 0.0, 0.0, 0.0, 0.0, 0.0, 0.0, 0.0, 0.0, 0.0, 0.0, 0.0, 0.0, 0.0, 0.0, 0.0, 0.0, 0.0, 0.0, 0.0, 0.0, 0.0, 0.0, 0.0, 0.0, 0.0, 0.0, 0.0, 0.0, 0.0, 0.0, 0.0, 0.0, 0.0, 0.0, 0.0, 0.0, 0.0, 0.0, 0.0, 0.0, 0.0, 0.0, 0.0, 0.0, 0.0, 0.0, 0.0, 0.0, 0.0, 0.0, 0.0, 0.0, 0.0, 0.0, 0.0, 0.0, 0.0, 0.0, 0.0, 0.0, 0.0, 0.0, 0.0, 0.0, 0.0, 0.0, 0.0, 0.0, 0.0, 0.0, 0.0, 0.0, 0.0, 0.0, 0.0, 0.0, 0.0, 0.0, 0.0, 0.0, 0.0, 0.0, 0.0, 0.0, 0.0, 0.0, 0.0, 0.0, 0.0, 0.0, 0.0, 0.0, 0.0, 0.0, 0.0, 0.0, 0.0, 0.0, 0.0, 0.0, 0.0, 0.0, 0.0, 0.0, 0.0, 0.0, 0.0, 0.0, 0.0, 0.0, 0.0, 0.0, 0.0, 0.0, 0.0, 0.0, 0.0, 0.0, 0.0, 0.0, 0.0, 0.0, 0.0, 0.0, 0.0, 0.0, 0.0, 0.0, 0.0, 0.0, 0.0, 0.0, 0.0, 0.0, 0.0, 0.0, 0.0, 0.0, 0.0, 0.0, 0.0, 0.0, 0.0, 0.0, 0.0, 0.0, 0.0, 0.0, 0.0, 0.0, 0.0, 0.0, 0.0, 0.0, 0.0, 0.0, 0.0, 0.0, 0.0, 0.0, 0.0, 0.0, 0.0, 0.0, 0.0, 0.0, 0.0, 0.0, 0.0, 0.0, 0.0, 0.0, 0.0, 0.0, 0.0, 0.0, 0.0, 0.0, 0.0, 0.0, 0.0, 0.0, 0.0, 0.0, 0.0, 0.0, 0.0, 0.0, 0.0, 0.0, 0.0, 0.0, 0.0, 0.0, 0.0, 0.0, 0.0, 0.0, 0.0, 0.0, 0.0, 0.0, 0.0, 0.0, 0.0, 0.0, 0.0, 0.0, 0.0, 0.0, 0.0, 0.0, 0.0, 0.0, 0.0, 0.0, 0.0, 0.0, 0.0, 0.0, 0.0, 0.0, 0.0, 0.0, 0.0, 0.0, 0.0, 0.0, 0.0, 0.0, 0.0, 0.0, 0.0, 0.0, 0.0, 0.0, 0.0, 0.0, 0.0, 0.0, 0.0, 0.0, 0.0, 0.0, 0.0, 0.0, 0.0, 0.0, 0.0, 0.0, 0.0, 0.0, 0.0, 0.0, 0.0, 0.0, 0.0, 0.0, 0.0, 0.0, 0.0, 0.0, 0.0, 0.0, 0.0, 0.0, 0.0, 0.0, 0.0, 0.0, 0.0, 0.0, 0.0, 0.0, 0.0, 0.0, 0.0, 0.0, 0.0, 0.0, 0.0, 0.0, 0.0, 0.0, 0.0, 0.0, 0.0, 0.0, 0.0, 0.0, 0.0, 0.0, 0.0, 0.0, 0.0, 0.0, 0.0, 0.0, 0.0, 0.0, 0.0, 0.0, 0.0, 0.0, 0.0, 0.0, 0.0, 0.0, 0.0, 0.0, 0.0, 0.0, 0.0, 0.0, 0.0, 0.0, 0.0, 0.0, 0.0, 0.0, 0.0, 0.0, 0.0, 0.0, 0.0, 0.0, 0.0, 0.0, 0.0, 0.0, 0.0, 0.0, 0.0, 0.0, 0.0, 0.0, 0.0, 0.0, 0.0, 0.0, 0.0, 0.0, 0.0, 0.0, 0.0, 0.0, 0.0, 0.0, 0.0, 0.0, 0.0, 0.0, 0.0, 0.0, 0.0, 0.0, 0.0, 0.0, 0.0, 0.0, 0.0, 0.0, 0.0, 0.0, 0.0, 0.0, 0.0, 0.0, 0.0, 0.0, 0.0, 0.0, 0.0, 0.0, 0.0, 0.0, 0.0, 0.0, 0.0, 0.0, 0.0, 0.0, 0.0, 0.0, 0.0, 0.0, 0.0, 0.0, 0.0, 0.0, 0.0, 0.0, 0.0, 0.0, 0.0, 0.0, 0.0, 0.0, 0.0, 0.0, 0.0, 0.0, 0.0, 0.0, 0.0, 0.0, 0.0, 0.0, 0.0, 0.0, 0.0, 0.0, 0.0, 0.0, 0.0, 0.0, 0.0, 0.0, 0.0, 0.0, 0.0, 0.0, 0.0, 0.0, 0.0, 0.0, 0.0, 0.0, 0.0, 0.0, 0.0, 0.0, 0.0, 0.0, 0.0, 0.0, 0.0, 0.0, 0.0, 0.0, 0.0, 0.0, 0.0, 0.0, 0.0, 0.0, 0.0, 0.0, 0.0, 0.0, 0.0, 0.0, 0.0, 0.0, 0.0, 0.0, 0.0, 0.0, 0.0, 0.0, 0.0, 0.0, 0.0, 0.0, 0.0, 0.0, 0.0, 0.0, 0.0, 0.0, 0.0, 0.0, 0.0, 0.0, 0.0, 0.0, 0.0, 0.0, 0.0, 0.0, 0.0, 0.0, 0.0, 0.0, 0.0, 0.0, 0.0, 0.0, 0.0, 0.0, 0.0, 0.0, 0.0, 0.0, 0.0, 0.0, 0.0, 0.0, 0.0, 0.0, 0.0, 0.0, 0.0, 0.0, 0.0, 0.0, 0.0, 0.0, 0.0, 0.0, 0.0, 0.0, 0.0, 0.0, 0.0, 0.0, 0.0, 0.0, 0.0, 0.0, 0.0, 0.0, 0.0, 0.0, 0.0, 0.0, 0.0, 0.0, 0.0, 0.0, 0.0, 0.0, 0.0, 0.0, 0.0, 0.0, 0.0, 0.0, 0.0, 0.0, 0.0, 0.0, 0.0, 0.0, 0.0, 0.0, 0.0, 0.0, 0.0, 0.0, 0.0, 0.0, 0.0, 0.0, 0.0, 0.0, 0.0, 0.0, 0.0, 0.0, 0.0, 0.0, 0.0, 0.0, 0.0, 0.0, 0.0, 0.0, 0.0, 0.0, 0.0, 0.0, 0.0, 0.0, 0.0, 0.0, 0.0, 0.0, 0.0, 0.0, 0.0, 0.0, 0.0, 0.0, 0.0, 0.0, 0.0, 0.0, 0.0, 0.0, 0.0, 0.0, 0.0, 0.0, 0.0, 0.0, 0.0, 0.0, 0.0, 0.0, 0.0, 0.0, 0.0, 0.0, 0.0, 0.0, 0.0, 0.0, 0.0, 0.0, 0.0, 0.0, 0.0, 0.0, 0.0, 0.0, 0.0, 0.0, 0.0, 0.0, 0.0, 0.0, 0.0, 0.0, 0.0, 0.0, 0.0, 0.0, 0.0, 0.0, 0.0, 0.0, 0.0, 0.0, 0.0, 0.0, 0.0, 0.0, 0.0, 0.0, 0.0, 0.0, 0.0, 0.0, 0.0, 0.0, 0.0, 0.0, 0.0, 0.0, 0.0, 0.0, 0.0, 0.0, 0.0, 0.0, 0.0, 0.0, 0.0, 0.0, 0.0, 0.0, 0.0, 0.0, 0.0, 0.0, 0.0, 0.0, 0.0, 0.0, 0.0, 0.0, 0.0, 0.0, 0.0, 0.0, 0.0, 0.0, 0.0, 0.0, 0.0, 0.0, 0.0, 0.0, 0.0, 0.0, 0.0, 0.0, 0.0, 0.0, 0.0, 0.0, 0.0, 0.0, 0.0, 0.0, 0.0, 0.0, 0.0, 0.0, 0.0, 0.0, 0.0, 0.0, 0.0, 0.0, 0.0, 0.0, 0.0, 0.0, 0.0, 0.0, 0.0, 0.0, 0.0, 0.0, 0.0, 0.0, 0.0, 0.0, 0.0, 0.0, 0.0, 0.0, 0.0, 0.0, 0.0, 0.0, 0.0, 0.0, 0.0, 0.0, 0.0, 0.0, 0.0, 0.0, 0.0, 0.0, 0.0, 0.0, 0.0, 0.0, 0.0, 0.0, 0.0, 0.0, 0.0, 0.0, 0.0, 0.0, 0.0, 0.0, 0.0, 0.0, 0.0, 0.0, 0.0, 0.0, 0.0, 0.0, 0.0, 0.0, 0.0, 0.0, 0.0, 0.0, 0.0, 0.0, 0.0, 0.0, 0.0, 0.0, 0.0, 0.0, 0.0, 0.0, 0.0, 0.0, 0.0, 0.0, 0.0, 0.0, 0.0, 0.0, 0.0, 0.0, 0.0, 0.0, 0.0, 0.0, 0.0, 0.0, 0.0, 0.0, 0.0, 0.0, 0.0, 0.0, 0.0, 0.0, 0.0, 0.0, 0.0, 0.0, 0.0, 0.0, 0.0, 0.0, 0.0, 0.0, 0.0, 0.0, 0.0, 0.0, 0.0, 0.0, 0.0, 0.0, 0.0, 0.0, 0.0, 0.0, 0.0, 0.0, 0.0, 0.0, 0.0, 0.0, 0.0, 0.0, 0.0, 0.0, 0.0, 0.0, 0.0, 0.0, 0.0, 0.0, 0.0, 0.0, 0.0, 0.0, 0.0, 0.0, 0.0, 0.0, 0.0, 0.0, 0.0, 0.0, 0.0, 0.0, 0.0, 0.0, 0.0, 0.0, 0.0, 0.0, 0.0, 0.0, 0.0, 0.0, 0.0, 0.0, 0.0, 0.0, 0.0, 0.0, 0.0, 0.0, 0.0, 0.0, 0.0, 0.0, 0.0, 0.0, 0.0, 0.0, 0.0, 0.0, 0.0, 0.0, 0.0, 0.0, 0.0, 0.0, 0.0, 0.0, 0.0, 0.0, 0.0, 0.0, 0.0, 0.0, 0.0, 0.0, 0.0, 0.0, 0.0, 0.0, 0.0, 0.0, 0.0, 0.0, 0.0, 0.0, 0.0, 0.0, 0.0, 0.0, 0.0, 0.0, 0.0, 0.0, 0.0, 0.0, 0.0, 0.0, 0.0, 0.0, 0.0, 0.0, 0.0, 0.0, 0.0, 0.0, 0.0, 0.0, 0.0, 0.0, 0.0, 0.0, 0.0, 0.0, 0.0, 0.0, 0.0, 0.0, 0.0, 0.0, 0.0, 0.0, 0.0, 0.0, 0.0, 0.0, 0.0, 0.0, 0.0, 0.0, 0.0, 0.0, 0.0, 0.0, 0.0, 0.0, 0.0, 0.0, 0.0, 0.0, 0.0, 0.0, 0.0, 0.0, 0.0, 0.0, 0.0, 0.0, 0.0, 0.0, 0.0, 0.0, 0.0, 0.0, 0.0, 0.0, 0.0, 0.0, 0.0, 0.0, 0.0, 0.0, 0.0, 0.0, 0.0, 0.0, 0.0, 0.0, 0.0, 0.0, 0.0, 0.0, 0.0, 0.0, 0.0, 0.0, 0.0, 0.0, 0.0, 0.0, 0.0, 0.0, 0.0, 0.0, 0.0, 0.0, 0.0, 0.0, 0.0, 0.0, 0.0, 0.0, 0.0, 0.0, 0.0, 0.0, 0.0, 0.0, 0.0, 0.0, 0.0, 0.0, 0.0, 0.0, 0.0, 0.0, 0.0, 0.0, 0.0, 0.0, 0.0, 0.0, 0.0, 0.0, 0.0, 0.0, 0.0, 0.0, 0.0, 0.0, 0.0, 0.0, 0.0, 0.0, 0.0, 0.0, 0.0, 0.0, 0.0, 0.0, 0.0, 0.0, 0.0, 0.0, 0.0, 0.0, 0.0, 0.0, 0.0, 0.0, 0.0, 0.0, 0.0, 0.0, 0.0, 0.0, 0.0, 0.0, 0.0, 0.0, 0.0, 0.0, 0.0, 0.0, 0.0, 0.0, 0.0, 0.0, 0.0, 0.0, 0.0, 0.0, 0.0, 0.0, 0.0, 0.0, 0.0, 0.0, 0.0, 0.0, 0.0, 0.0, 0.0, 0.0, 0.0, 0.0, 0.0, 0.0, 0.0, 0.0, 0.0, 0.0, 0.0, 0.0, 0.0, 0.0, 0.0, 0.0, 0.0, 0.0, 0.0, 0.0, 0.0, 0.0, 0.0, 0.0, 0.0, 0.0, 0.0, 0.0, 0.0, 0.0, 0.0, 0.0, 0.0, 0.0, 0.0, 0.0, 0.0, 0.0, 0.0, 0.0, 0.0, 0.0, 0.0, 0.0, 0.0, 0.0, 0.0, 0.0, 0.0, 0.0, 0.0, 0.0, 0.0, 0.0, 0.0, 0.0, 0.0, 0.0, 0.0, 0.0, 0.0, 0.0, 0.0, 0.0, 0.0, 0.0, 0.0, 0.0, 0.0, 0.0, 0.0, 0.0, 0.0, 0.0, 0.0, 0.0, 0.0, 0.0, 0.0, 0.0, 0.0, 0.0, 0.0, 0.0, 0.0, 0.0, 0.0, 0.0, 0.0, 0.0, 0.0, 0.0, 0.0, 0.0, 0.0, 0.0, 0.0, 0.0, 0.0, 0.0, 0.0, 0.0, 0.0, 0.0, 0.0, 0.0, 0.0, 0.0, 0.0, 0.0, 0.0, 0.0, 0.0, 0.0, 0.0, 0.0, 0.0, 0.0, 0.0, 0.0, 0.0, 0.0, 0.0, 0.0, 0.0, 0.0, 0.0, 0.0, 0.0, 0.0, 0.0, 0.0, 0.0, 0.0, 0.0, 0.0, 0.0, 0.0, 0.0, 0.0, 0.0, 0.0, 0.0, 0.0, 0.0, 0.0, 0.0, 0.0, 0.0, 0.0, 0.0, 0.0, 0.0, 0.0, 0.0, 0.0, 0.0, 0.0, 0.0, 0.0, 0.0, 0.0, 0.0, 0.0, 0.0, 0.0, 0.0, 0.0, 0.0, 0.0, 0.0, 0.0, 0.0, 0.0, 0.0, 0.0, 0.0, 0.0, 0.0, 0.0, 0.0, 0.0, 0.0, 0.0, 0.0, 0.0, 0.0, 0.0, 0.0, 0.0, 0.0, 0.0, 0.0, 0.0, 0.0, 0.0, 0.0, 0.0, 0.0, 0.0, 0.0, 0.0, 0.0, 0.0, 0.0, 0.0, 0.0, 0.0, 0.0, 0.0, 0.0, 0.0, 0.0, 0.0, 0.0, 0.0, 0.0, 0.0, 0.0, 0.0, 0.0, 0.0, 0.0, 0.0, 0.0, 0.0, 0.0, 0.0, 0.0, 0.0, 0.0, 0.0, 0.0, 0.0, 0.0, 0.0, 0.0, 0.0, 0.0, 0.0, 0.0, 0.0, 0.0, 0.0, 0.0, 0.0, 0.0, 0.0, 0.0, 0.0, 0.0, 0.0, 0.0, 0.0, 0.0, 0.0, 0.0, 0.0, 0.0, 0.0, 0.0, 0.0, 0.0, 0.0, 0.0, 0.0, 0.0, 0.0, 0.0, 0.0, 0.0, 0.0, 0.0, 0.0, 0.0, 0.0, 0.0, 0.0, 0.0, 0.0, 0.0, 0.0, 0.0, 0.0, 0.0, 0.0, 0.0, 0.0, 0.0, 0.0, 0.0, 0.0, 0.0, 0.0, 0.0, 0.0, 0.0, 0.0, 0.0, 0.0, 0.0, 0.0, 0.0, 0.0, 0.0, 0.0, 0.0, 0.0, 0.0, 0.0, 0.0, 0.0, 0.0, 0.0, 0.0, 0.0, 0.0, 0.0, 0.0, 0.0, 0.0, 0.0, 0.0, 0.0, 0.0, 0.0, 0.0, 0.0, 0.0, 0.0, 0.0, 0.0, 0.0, 0.0, 0.0, 0.0, 0.0, 0.0, 0.0, 0.0, 0.0, 0.0, 0.0, 0.0, 0.0, 0.0, 0.0, 0.0, 0.0, 0.0, 0.0, 0.0, 0.0, 0.0, 0.0, 0.0, 0.0, 0.0, 0.0, 0.0, 0.0, 0.0, 0.0, 0.0, 0.0, 0.0, 0.0, 0.0, 0.0, 0.0, 0.0, 0.0, 0.0, 0.0, 0.0, 0.0, 0.0, 0.0, 0.0, 0.0, 0.0, 0.0, 0.0, 0.0, 0.0, 0.0, 0.0, 0.0, 0.0, 0.0, 0.0, 0.0, 0.0, 0.0, 0.0, 0.0, 0.0, 0.0, 0.0, 0.0, 0.0, 0.0, 0.0, 0.0, 0.0, 0.0, 0.0, 0.0, 0.0, 0.0, 0.0, 0.0, 0.0, 0.0, 0.0, 0.0, 0.0, 0.0, 0.0, 0.0, 0.0, 0.0, 0.0, 0.0, 0.0, 0.0, 0.0, 0.0, 0.0, 0.0, 0.0, 0.0, 0.0, 0.0, 0.0, 0.0, 0.0, 0.0, 0.0, 0.0, 0.0, 0.0, 0.0, 0.0, 0.0, 0.0, 0.0, 0.0, 0.0, 0.0, 0.0, 0.0, 0.0, 0.0, 0.0, 0.0, 0.0, 0.0, 0.0, 0.0, 0.0, 0.0, 0.0, 0.0, 0.0, 0.0, 0.0, 0.0, 0.0, 0.0, 0.0, 0.0, 0.0, 0.0, 0.0, 0.0, 0.0, 0.0, 0.0, 0.0, 0.0, 0.0, 0.0, 0.0, 0.0, 0.0, 0.0, 0.0, 0.0, 0.0, 0.0, 0.0, 0.0, 0.0, 0.0, 0.0, 0.0, 0.0, 0.0, 0.0, 0.0, 0.0, 0.0, 0.0, 0.0, 0.0, 0.0, 0.0, 0.0, 0.0, 0.0, 0.0, 0.0, 0.0, 0.0, 0.0, 0.0, 0.0, 0.0, 0.0, 0.0, 0.0, 0.0, 0.0, 0.0, 0.0, 0.0, 0.0, 0.0, 0.0, 0.0, 0.0, 0.0, 0.0, 0.0, 0.0, 0.0, 0.0, 0.0, 0.0, 0.0, 0.0, 0.0, 0.0, 0.0, 0.0, 0.0, 0.0, 0.0, 0.0, 0.0, 0.0, 0.0, 0.0, 0.0, 0.0, 0.0, 0.0, 0.0, 0.0, 0.0, 0.0, 0.0, 0.0, 0.0, 0.0, 0.0, 0.0, 0.0, 0.0, 0.0, 0.0, 0.0, 0.0, 0.0, 0.0, 0.0, 0.0, 0.0, 0.0, 0.0, 0.0, 0.0, 0.0, 0.0, 0.0, 0.0, 0.0, 0.0, 0.0, 0.0, 0.0, 0.0, 0.0, 0.0, 0.0, 0.0, 0.0, 0.0, 0.0, 0.0, 0.0, 0.0, 0.0, 0.0, 0.0, 0.0, 0.0, 0.0, 0.0, 0.0, 0.0, 0.0, 0.0, 0.0, 0.0, 0.0, 0.0, 0.0, 0.0, 0.0, 0.0, 0.0, 0.0, 0.0, 0.0, 0.0, 0.0, 0.0, 0.0, 0.0, 0.0, 0.0, 0.0, 0.0, 0.0, 0.0, 0.0, 0.0, 0.0, 0.0, 0.0, 0.0, 0.0, 0.0, 0.0, 0.0, 0.0, 0.0, 0.0, 0.0, 0.0, 0.0, 0.0, 0.0, 0.0, 0.0, 0.0, 0.0, 0.0, 0.0, 0.0, 0.0, 0.0, 0.0, 0.0, 0.0, 0.0, 0.0, 0.0, 0.0, 0.0, 0.0, 0.0, 0.0, 0.0, 0.0, 0.0, 0.0, 0.0, 0.0, 0.0, 0.0, 0.0, 0.0, 0.0, 0.0, 0.0, 0.0, 0.0, 0.0, 0.0, 0.0, 0.0, 0.0, 0.0, 0.0, 0.0, 0.0, 0.0, 0.0, 0.0, 0.0, 0.0, 0.0, 0.0, 0.0, 0.0, 0.0, 0.0, 0.0, 0.0, 0.0, 0.0, 0.0, 0.0, 0.0, 0.0, 0.0, 0.0, 0.0, 0.0, 0.0, 0.0, 0.0, 0.0, 0.0, 0.0, 0.0, 0.0, 0.0, 0.0, 0.0, 0.0, 0.0, 0.0, 0.0, 0.0, 0.0, 0.0, 0.0, 0.0, 0.0, 0.0, 0.0, 0.0, 0.0, 0.0, 0.0, 0.0, 0.0, 0.0, 0.0, 0.0, 0.0, 0.0, 0.0, 0.0, 0.0, 0.0, 0.0, 0.0, 0.0, 0.0, 0.0, 0.0, 0.0, 0.0, 0.0, 0.0, 0.0, 0.0, 0.0, 0.0, 0.0, 0.0, 0.0, 0.0, 0.0, 0.0, 0.0, 0.0, 0.0, 0.0, 0.0, 0.0, 0.0, 0.0, 0.0, 0.0, 0.0, 0.0, 0.0, 0.0, 0.0, 0.0, 0.0, 0.0, 0.0, 0.0, 0.0, 0.0, 0.0, 0.0, 0.0, 0.0, 0.0, 0.0, 0.0, 0.0, 0.0, 0.0, 0.0, 0.0, 0.0, 0.0, 0.0, 0.0, 0.0, 0.0, 0.0, 0.0, 0.0, 0.0, 0.0, 0.0, 0.0, 0.0, 0.0, 0.0, 0.0, 0.0, 0.0, 0.0, 0.0, 0.0, 0.0, 0.0, 0.0, 0.0, 0.0, 0.0, 0.0, 0.0, 0.0, 0.0, 0.0, 0.0, 0.0, 0.0, 0.0, 0.0, 0.0, 0.0, 0.0, 0.0, 0.0, 0.0, 0.0, 0.0, 0.0, 0.0, 0.0, 0.0, 0.0, 0.0, 0.0, 0.0, 0.0, 0.0, 0.0, 0.0, 0.0, 0.0, 0.0, 0.0, 0.0, 0.0, 0.0, 0.0, 0.0, 0.0, 0.0, 0.0, 0.0, 0.0, 0.0, 0.0, 0.0, 0.0, 0.0, 0.0, 0.0, 0.0, 0.0, 0.0, 0.0, 0.0, 0.0, 0.0, 0.0, 0.0, 0.0, 0.0, 0.0, 0.0, 0.0, 0.0, 0.0, 0.0, 0.0, 0.0, 0.0, 0.0, 0.0, 0.0, 0.0, 0.0, 0.0, 0.0, 0.0, 0.0, 0.0, 0.0, 0.0, 0.0, 0.0, 0.0, 0.0, 0.0, 0.0, 0.0, 0.0, 0.0, 0.0, 0.0, 0.0, 0.0, 0.0, 0.0, 0.0, 0.0, 0.0, 0.0, 0.0, 0.0, 0.0, 0.0, 0.0, 0.0, 0.0, 0.0, 0.0, 0.0, 0.0, 0.0, 0.0, 0.0, 0.0, 0.0, 0.0, 0.0, 0.0, 0.0, 0.0, 0.0, 0.0, 0.0, 0.0, 0.0, 0.0, 0.0, 0.0, 0.0, 0.0, 0.0, 0.0, 0.0, 0.0, 0.0, 0.0, 0.0, 0.0, 0.0, 0.0, 0.0, 0.0, 0.0, 0.0, 0.0, 0.0, 0.0, 0.0, 0.0, 0.0, 0.0, 0.0, 0.0, 0.0, 0.0, 0.0, 0.0, 0.0, 0.0, 0.0, 0.0, 0.0, 0.0, 0.0, 0.0, 0.0, 0.0, 0.0, 0.0, 0.0, 0.0, 0.0, 0.0, 0.0, 0.0, 0.0, 0.0, 0.0, 0.0, 0.0, 0.0, 0.0, 0.0, 0.0, 0.0, 0.0, 0.0, 0.0, 0.0, 0.0, 0.0, 0.0, 0.0, 0.0, 0.0, 0.0, 0.0, 0.0, 0.0, 0.0, 0.0, 0.0, 0.0, 0.0, 0.0, 0.0, 0.0, 0.0, 0.0, 0.0, 0.0, 0.0, 0.0, 0.0, 0.0, 0.0, 0.0, 0.0, 0.0, 0.0, 0.0, 0.0, 0.0, 0.0, 0.0, 0.0, 0.0, 0.0, 0.0, 0.0, 0.0, 0.0, 0.0, 0.0, 0.0, 0.0, 0.0, 0.0, 0.0, 0.0, 0.0, 0.0, 0.0, 0.0, 0.0, 0.0, 0.0, 0.0, 0.0, 0.0, 0.0, 0.0, 0.0, 0.0, 0.0, 0.0, 0.0, 0.0, 0.0, 0.0, 0.0, 0.0, 0.0, 0.0, 0.0, 0.0, 0.0, 0.0, 0.0, 0.0, 0.0, 0.0, 0.0, 0.0, 0.0, 0.0, 0.0, 0.0, 0.0, 0.0, 0.0, 0.0, 0.0, 0.0, 0.0, 0.0, 0.0, 0.0, 0.0, 0.0, 0.0, 0.0, 0.0, 0.0, 0.0, 0.0, 0.0, 0.0, 0.0, 0.0, 0.0, 0.0, 0.0, 0.0, 0.0, 0.0, 0.0, 0.0, 0.0, 0.0, 0.0, 0.0, 0.0, 0.0, 0.0, 0.0, 0.0, 0.0, 0.0, 0.0, 0.0, 0.0, 0.0, 0.0, 0.0, 0.0, 0.0, 0.0, 0.0, 0.0, 0.0, 0.0, 0.0, 0.0, 0.0, 0.0, 0.0, 0.0, 0.0, 0.0, 0.0, 0.0, 0.0, 0.0, 0.0, 0.0, 0.0, 0.0, 0.0, 0.0, 0.0, 0.0, 0.0, 0.0, 0.0, 0.0, 0.0, 0.0, 0.0, 0.0, 0.0, 0.0, 0.0, 0.0, 0.0, 0.0, 0.0, 0.0, 0.0, 0.0, 0.0, 0.0, 0.0, 0.0, 0.0, 0.0, 0.0, 0.0, 0.0, 0.0, 0.0, 0.0, 0.0, 0.0, 0.0, 0.0, 0.0, 0.0, 0.0, 0.0, 0.0, 0.0, 0.0, 0.0, 0.0, 0.0, 0.0, 0.0, 0.0, 0.0, 0.0, 0.0, 0.0, 0.0, 0.0, 0.0, 0.0, 0.0, 0.0, 0.0, 0.0, 0.0, 0.0, 0.0, 0.0, 0.0, 0.0, 0.0, 0.0, 0.0, 0.0, 0.0, 0.0, 0.0, 0.0, 0.0, 0.0, 0.0, 0.0, 0.0, 0.0, 0.0, 0.0, 0.0, 0.0, 0.0, 0.0, 0.0, 0.0, 0.0, 0.0, 0.0, 0.0, 0.0, 0.0, 0.0, 0.0, 0.0, 0.0, 0.0, 0.0, 0.0, 0.0, 0.0, 0.0, 0.0, 0.0, 0.0, 0.0, 0.0, 0.0, 0.0, 0.0, 0.0, 0.0, 0.0, 0.0, 0.0, 0.0, 0.0, 0.0, 0.0, 0.0, 0.0, 0.0, 0.0, 0.0, 0.0, 0.0, 0.0, 0.0, 0.0, 0.0, 0.0, 0.0, 0.0, 0.0, 0.0, 0.0, 0.0, 0.0, 0.0, 0.0, 0.0, 0.0, 0.0, 0.0, 0.0, 0.0, 0.0, 0.0, 0.0, 0.0, 0.0, 0.0, 0.0, 0.0, 0.0, 0.0, 0.0, 0.0, 0.0, 0.0, 0.0, 0.0, 0.0, 0.0, 0.0, 0.0, 0.0, 0.0, 0.0, 0.0, 0.0, 0.0, 0.0, 0.0, 0.0, 0.0, 0.0, 0.0, 0.0, 0.0, 0.0, 0.0, 0.0, 0.0, 0.0, 0.0, 0.0, 0.0, 0.0, 0.0, 0.0, 0.0, 0.0, 0.0, 0.0, 0.0, 0.0, 0.0, 0.0, 0.0, 0.0, 0.0, 0.0, 0.0, 0.0, 0.0, 0.0, 0.0, 0.0, 0.0, 0.0, 0.0, 0.0, 0.0, 0.0, 0.0, 0.0, 0.0, 0.0, 0.0, 0.0, 0.0, 0.0, 0.0, 0.0, 0.0, 0.0, 0.0, 0.0, 0.0, 0.0, 0.0, 0.0, 0.0, 0.0, 0.0, 0.0, 0.0, 0.0, 0.0, 0.0, 0.0, 0.0, 0.0, 0.0, 0.0, 0.0, 0.0, 0.0, 0.0, 0.0, 0.0, 0.0, 0.0, 0.0, 0.0, 0.0, 0.0, 0.0, 0.0, 0.0, 0.0, 0.0, 0.0, 0.0, 0.0, 0.0, 0.0, 0.0, 0.0, 0.0, 0.0, 0.0, 0.0, 0.0, 0.0, 0.0, 0.0, 0.0, 0.0, 0.0, 0.0, 0.0, 0.0, 0.0, 0.0, 0.0, 0.0, 0.0, 0.0, 0.0, 0.0, 0.0, 0.0, 0.0, 0.0, 0.0, 0.0, 0.0, 0.0, 0.0, 0.0, 0.0, 0.0, 0.0, 0.0, 0.0, 0.0, 0.0, 0.0, 0.0, 0.0, 0.0, 0.0, 0.0, 0.0, 0.0, 0.0, 0.0, 0.0, 0.0, 0.0, 0.0, 0.0, 0.0, 0.0, 0.0, 0.0, 0.0, 0.0, 0.0, 0.0, 0.0, 0.0, 0.0, 0.0, 0.0, 0.0, 0.0, 0.0, 0.0, 0.0, 0.0, 0.0, 0.0, 0.0, 0.0, 0.0, 0.0, 0.0, 0.0, 0.0, 0.0, 0.0, 0.0, 0.0, 0.0, 0.0, 0.0, 0.0, 0.0, 0.0, 0.0, 0.0, 0.0, 0.0, 0.0, 0.0, 0.0, 0.0, 0.0, 0.0, 0.0, 0.0, 0.0, 0.0, 0.0, 0.0, 0.0, 0.0, 0.0, 0.0, 0.0, 0.0, 0.0, 0.0, 0.0, 0.0, 0.0, 0.0, 0.0, 0.0, 0.0, 0.0, 0.0, 0.0, 0.0, 0.0, 0.0, 0.0, 0.0, 0.0, 0.0, 0.0, 0.0, 0.0, 0.0, 0.0, 0.0, 0.0, 0.0, 0.0, 0.0, 0.0, 0.0, 0.0, 0.0, 0.0, 0.0, 0.0, 0.0, 0.0, 0.0, 0.0, 0.0, 0.0, 0.0, 0.0, 0.0, 0.0, 0.0, 0.0, 0.0, 0.0, 0.0, 0.0, 0.0, 0.0, 0.0, 0.0, 0.0, 0.0, 0.0, 0.0, 0.0, 0.0, 0.0, 0.0, 0.0, 0.0, 0.0, 0.0, 0.0, 0.0, 0.0, 0.0, 0.0, 0.0, 0.0, 0.0, 0.0, 0.0, 0.0, 0.0, 0.0, 0.0, 0.0, 0.0, 0.0, 0.0, 0.0, 0.0, 0.0, 0.0, 0.0, 0.0, 0.0, 0.0, 0.0, 0.0, 0.0, 0.0, 0.0, 0.0, 0.0, 0.0, 0.0, 0.0, 0.0, 0.0, 0.0, 0.0, 0.0, 0.0, 0.0, 0.0, 0.0, 0.0, 0.0, 0.0, 0.0, 0.0, 0.0, 0.0, 0.0, 0.0, 0.0, 0.0, 0.0, 0.0, 0.0, 0.0, 0.0, 0.0, 0.0, 0.0, 0.0, 0.0, 0.0, 0.0, 0.0, 0.0, 0.0, 0.0, 0.0, 0.0, 0.0, 0.0, 0.0, 0.0, 0.0, 0.0, 0.0, 0.0, 0.0, 0.0, 0.0, 0.0, 0.0, 0.0, 0.0, 0.0, 0.0, 0.0, 0.0, 0.0, 0.0, 0.0, 0.0, 0.0, 0.0, 0.0, 0.0, 0.0, 0.0, 0.0, 0.0, 0.0, 0.0, 0.0, 0.0, 0.0, 0.0, 0.0, 0.0, 0.0, 0.0, 0.0, 0.0, 0.0, 0.0, 0.0, 0.0, 0.0, 0.0, 0.0, 0.0, 0.0, 0.0, 0.0, 0.0, 0.0, 0.0, 0.0, 0.0, 0.0, 0.0, 0.0, 0.0, 0.0, 0.0, 0.0, 0.0, 0.0, 0.0, 0.0, 0.0, 0.0, 0.0, 0.0, 0.0, 0.0, 0.0, 0.0, 0.0, 0.0, 0.0, 0.0, 0.0, 0.0, 0.0, 0.0, 0.0, 0.0, 0.0, 0.0, 0.0, 0.0, 0.0, 0.0, 0.0, 0.0, 0.0, 0.0, 0.0, 0.0, 0.0, 0.0, 0.0, 0.0, 0.0, 0.0, 0.0, 0.0, 0.0, 0.0, 0.0, 0.0, 0.0, 0.0, 0.0, 0.0, 0.0, 0.0, 0.0, 0.0, 0.0, 0.0, 0.0, 0.0, 0.0, 0.0, 0.0, 0.0, 0.0, 0.0, 0.0, 0.0, 0.0, 0.0, 0.0, 0.0, 0.0, 0.0, 0.0, 0.0, 0.0, 0.0, 0.0, 0.0, 0.0, 0.0, 0.0, 0.0, 0.0, 0.0, 0.0, 0.0, 0.0, 0.0, 0.0, 0.0, 0.0, 0.0, 0.0, 0.0, 0.0, 0.0, 0.0, 0.0, 0.0, 0.0, 0.0, 0.0, 0.0, 0.0, 0.0, 0.0, 0.0, 0.0, 0.0, 0.0, 0.0, 0.0, 0.0, 0.0, 0.0, 0.0, 0.0, 0.0, 0.0, 0.0, 0.0, 0.0, 0.0, 0.0, 0.0, 0.0, 0.0, 0.0, 0.0, 0.0, 0.0, 0.0, 0.0, 0.0, 0.0, 0.0, 0.0, 0.0, 0.0, 0.0, 0.0, 0.0, 0.0, 0.0, 0.0, 0.0, 0.0, 0.0, 0.0, 0.0, 0.0, 0.0, 0.0, 0.0, 0.0, 0.0, 0.0, 0.0, 0.0, 0.0, 0.0, 0.0, 0.0, 0.0, 0.0, 0.0, 0.0, 0.0, 0.0, 0.0, 0.0, 0.0, 0.0, 0.0, 0.0, 0.0, 0.0, 0.0, 0.0, 0.0, 0.0, 0.0, 0.0, 0.0, 0.0, 0.0, 0.0, 0.0, 0.0, 0.0, 0.0, 0.0, 0.0, 0.0, 0.0, 0.0, 0.0, 0.0, 0.0, 0.0, 0.0, 0.0, 0.0, 0.0, 0.0, 0.0, 0.0, 0.0, 0.0, 0.0, 0.0, 0.0, 0.0, 0.0, 0.0, 0.0, 0.0, 0.0, 0.0, 0.0, 0.0, 0.0, 0.0, 0.0, 0.0, 0.0, 0.0, 0.0, 0.0, 0.0, 0.0, 0.0, 0.0, 0.0, 0.0, 0.0, 0.0, 0.0, 0.0, 0.0, 0.0, 0.0, 0.0, 0.0, 0.0, 0.0, 0.0, 0.0, 0.0, 0.0, 0.0, 0.0, 0.0, 0.0, 0.0, 0.0, 0.0, 0.0, 0.0, 0.0, 0.0, 0.0, 0.0, 0.0, 0.0, 0.0, 0.0, 0.0, 0.0, 0.0, 0.0, 0.0, 0.0, 0.0, 0.0, 0.0, 0.0, 0.0, 0.0, 0.0, 0.0, 0.0, 0.0, 0.0, 0.0, 0.0, 0.0, 0.0, 0.0, 0.0, 0.0, 0.0, 0.0, 0.0, 0.0, 0.0, 0.0, 0.0, 0.0, 0.0, 0.0, 0.0, 0.0, 0.0, 0.0, 0.0, 0.0, 0.0, 0.0, 0.0, 0.0, 0.0, 0.0, 0.0, 0.0, 0.0, 0.0, 0.0, 0.0, 0.0, 0.0, 0.0, 0.0, 0.0, 0.0, 0.0, 0.0, 0.0, 0.0, 0.0, 0.0, 0.0, 0.0, 0.0, 0.0, 0.0, 0.0, 0.0, 0.0, 0.0, 0.0, 0.0, 0.0, 0.0, 0.0, 0.0, 0.0, 0.0, 0.0, 0.0, 0.0, 0.0, 0.0, 0.0, 0.0, 0.0, 0.0, 0.0, 0.0, 0.0, 0.0, 0.0, 0.0, 0.0, 0.0, 0.0, 0.0, 0.0, 0.0, 0.0, 0.0, 0.0, 0.0, 0.0, 0.0, 0.0, 0.0, 0.0, 0.0, 0.0, 0.0, 0.0, 0.0, 0.0, 0.0, 0.0, 0.0, 0.0, 0.0, 0.0, 0.0, 0.0, 0.0, 0.0, 0.0, 0.0, 0.0, 0.0, 0.0, 0.0, 0.0, 0.0, 0.0, 0.0, 0.0, 0.0, 0.0, 0.0, 0.0, 0.0, 0.0, 0.0, 0.0, 0.0, 0.0, 0.0, 0.0, 0.0, 0.0, 0.0, 0.0, 0.0, 0.0, 0.0, 0.0, 0.0, 0.0, 0.0, 0.0, 0.0, 0.0, 0.0, 0.0, 0.0, 0.0, 0.0, 0.0, 0.0, 0.0, 0.0, 0.0, 0.0, 0.0, 0.0, 0.0, 0.0, 0.0, 0.0, 0.0, 0.0, 0.0, 0.0, 0.0, 0.0, 0.0, 0.0, 0.0, 0.0, 0.0, 0.0, 0.0, 0.0, 0.0, 0.0, 0.0, 0.0, 0.0, 0.0, 0.0, 0.0, 0.0, 0.0, 0.0, 0.0, 0.0, 0.0, 0.0, 0.0, 0.0, 0.0, 0.0, 0.0, 0.0, 0.0, 0.0, 0.0, 0.0, 0.0, 0.0, 0.0, 0.0, 0.0, 0.0, 0.0, 0.0, 0.0, 0.0, 0.0, 0.0, 0.0, 0.0, 0.0, 0.0, 0.0, 0.0, 0.0, 0.0, 0.0, 0.0, 0.0, 0.0, 0.0, 0.0, 0.0, 0.0, 0.0, 0.0, 0.0, 0.0, 0.0, 0.0, 0.0, 0.0, 0.0, 0.0, 0.0, 0.0, 0.0, 0.0, 0.0, 0.0, 0.0, 0.0, 0.0, 0.0, 0.0, 0.0, 0.0, 0.0, 0.0, 0.0, 0.0, 0.0, 0.0, 0.0, 0.0, 0.0, 0.0, 0.0, 0.0, 0.0, 0.0, 0.0, 0.0, 0.0, 0.0, 0.0, 0.0, 0.0, 0.0, 0.0, 0.0, 0.0, 0.0, 0.0, 0.0, 0.0, 0.0, 0.0, 0.0, 0.0, 0.0, 0.0, 0.0, 0.0, 0.0, 0.0, 0.0, 0.0, 0.0, 0.0, 0.0, 0.0, 0.0, 0.0, 0.0, 0.0, 0.0, 0.0, 0.0, 0.0, 0.0, 0.0, 0.0, 0.0, 0.0, 0.0, 0.0, 0.0, 0.0, 0.0, 0.0, 0.0, 0.0, 0.0, 0.0, 0.0, 0.0, 0.0, 0.0, 0.0, 0.0, 0.0, 0.0, 0.0, 0.0, 0.0, 0.0, 0.0, 0.0, 0.0, 0.0, 0.0, 0.0, 0.0, 0.0, 0.0, 0.0, 0.0, 0.0, 0.0, 0.0, 0.0, 0.0, 0.0, 0.0, 0.0, 0.0, 0.0, 0.0, 0.0, 0.0, 0.0, 0.0, 0.0, 0.0, 0.0, 0.0, 0.0, 0.0, 0.0, 0.0, 0.0, 0.0, 0.0, 0.0, 0.0, 0.0, 0.0, 0.0, 0.0, 0.0, 0.0, 0.0, 0.0, 0.0, 0.0, 0.0, 0.0, 0.0, 0.0, 0.0, 0.0, 0.0, 0.0, 0.0, 0.0, 0.0, 0.0, 0.0, 0.0, 0.0, 0.0, 0.0, 0.0, 0.0, 0.0, 0.0, 0.0, 0.0, 0.0, 0.0, 0.0, 0.0, 0.0, 0.0, 0.0, 0.0, 0.0, 0.0, 0.0, 0.0, 0.0, 0.0, 0.0, 0.0, 0.0, 0.0, 0.0, 0.0, 0.0, 0.0, 0.0, 0.0, 0.0, 0.0, 0.0, 0.0, 0.0, 0.0, 0.0, 0.0, 0.0, 0.0, 0.0, 0.0, 0.0, 0.0, 0.0, 0.0, 0.0, 0.0, 0.0, 0.0, 0.0, 0.0, 0.0, 0.0, 0.0, 0.0, 0.0, 0.0, 0.0, 0.0, 0.0, 0.0, 0.0, 0.0, 0.0, 0.0, 0.0, 0.0, 0.0, 0.0, 0.0, 0.0, 0.0, 0.0, 0.0, 0.0, 0.0, 0.0, 0.0, 0.0, 0.0, 0.0, 0.0, 0.0, 0.0, 0.0, 0.0, 0.0, 0.0, 0.0, 0.0, 0.0, 0.0, 0.0, 0.0, 0.0, 0.0, 0.0, 0.0, 0.0, 0.0, 0.0, 0.0, 0.0, 0.0, 0.0, 0.0, 0.0, 0.0, 0.0, 0.0, 0.0, 0.0, 0.0, 0.0, 0.0, 0.0, 0.0, 0.0, 0.0, 0.0, 0.0, 0.0, 0.0, 0.0, 0.0, 0.0, 0.0, 0.0, 0.0, 0.0, 0.0, 0.0, 0.0, 0.0, 0.0, 0.0, 0.0, 0.0, 0.0, 0.0, 0.0, 0.0, 0.0, 0.0, 0.0, 0.0, 0.0, 0.0, 0.0, 0.0, 0.0, 0.0, 0.0, 0.0, 0.0, 0.0, 0.0, 0.0, 0.0, 0.0, 0.0, 0.0, 0.0, 0.0, 0.0, 0.0, 0.0, 0.0, 0.0, 0.0, 0.0, 0.0, 0.0, 0.0, 0.0, 0.0, 0.0, 0.0, 0.0, 0.0, 0.0, 0.0, 0.0, 0.0, 0.0, 0.0, 0.0, 0.0, 0.0, 0.0, 0.0, 0.0, 0.0, 0.0, 0.0, 0.0, 0.0, 0.0, 0.0, 0.0, 0.0, 0.0, 0.0, 0.0, 0.0, 0.0, 0.0, 0.0, 0.0, 0.0, 0.0, 0.0, 0.0, 0.0, 0.0, 0.0, 0.0, 0.0, 0.0, 0.0, 0.0, 0.0, 0.0, 0.0, 0.0, 0.0, 0.0, 0.0, 0.0, 0.0, 0.0, 0.0, 0.0, 0.0, 0.0, 0.0, 0.0, 0.0, 0.0, 0.0, 0.0, 0.0, 0.0, 0.0, 0.0, 0.0, 0.0, 0.0, 0.0, 0.0, 0.0, 0.0, 0.0, 0.0, 0.0, 0.0, 0.0, 0.0, 0.0, 0.0, 0.0, 0.0, 0.0, 0.0, 0.0, 0.0, 0.0, 0.0, 0.0, 0.0, 0.0, 0.0, 0.0, 0.0, 0.0, 0.0, 0.0, 0.0, 0.0, 0.0, 0.0, 0.0, 0.0, 0.0, 0.0, 0.0, 0.0, 0.0, 0.0, 0.0, 0.0, 0.0, 0.0, 0.0, 0.0, 0.0, 0.0, 0.0, 0.0, 0.0, 0.0, 0.0, 0.0, 0.0, 0.0, 0.0, 0.0, 0.0, 0.0, 0.0, 0.0, 0.0, 0.0, 0.0, 0.0, 0.0, 0.0, 0.0, 0.0, 0.0, 0.0, 0.0, 0.0, 0.0, 0.0, 0.0, 0.0, 0.0, 0.0, 0.0, 0.0, 0.0, 0.0, 0.0, 0.0, 0.0, 0.0, 0.0, 0.0, 0.0, 0.0, 0.0, 0.0, 0.0, 0.0, 0.0, 0.0, 0.0, 0.0, 0.0, 0.0, 0.0, 0.0, 0.0, 0.0, 0.0, 0.0, 0.0, 0.0, 0.0, 0.0, 0.0, 0.0, 0.0, 0.0, 0.0, 0.0, 0.0, 0.0, 0.0, 0.0, 0.0, 0.0, 0.0, 0.0, 0.0, 0.0, 0.0, 0.0, 0.0, 0.0, 0.0, 0.0, 0.0, 0.0, 0.0, 0.0, 0.0, 0.0, 0.0, 0.0, 0.0, 0.0, 0.0, 0.0, 0.0, 0.0, 0.0, 0.0, 0.0, 0.0, 0.0, 0.0, 0.0, 0.0, 0.0, 0.0, 0.0, 0.0, 0.0, 0.0, 0.0, 0.0, 0.0, 0.0, 0.0, 0.0, 0.0, 0.0, 0.0, 0.0, 0.0, 0.0, 0.0, 0.0, 0.0, 0.0, 0.0, 0.0, 0.0, 0.0, 0.0, 0.0, 0.0, 0.0, 0.0, 0.0, 0.0, 0.0, 0.0, 0.0, 0.0, 0.0, 0.0, 0.0, 0.0, 0.0, 0.0, 0.0, 0.0, 0.0, 0.0, 0.0, 0.0, 0.0, 0.0, 0.0, 0.0, 0.0, 0.0, 0.0, 0.0, 0.0, 0.0, 0.0, 0.0, 0.0, 0.0, 0.0, 0.0, 0.0, 0.0, 0.0, 0.0, 0.0, 0.0, 0.0, 0.0, 0.0, 0.0, 0.0, 0.0, 0.0, 0.0, 0.0, 0.0, 0.0, 0.0, 0.0, 0.0, 0.0, 0.0, 0.0, 0.0, 0.0, 0.0, 0.0, 0.0, 0.0, 0.0, 0.0, 0.0, 0.0, 0.0, 0.0, 0.0, 0.0, 0.0, 0.0, 0.0, 0.0, 0.0, 0.0, 0.0, 0.0, 0.0, 0.0, 0.0, 0.0, 0.0, 0.0, 0.0, 0.0, 0.0, 0.0, 0.0, 0.0, 0.0, 0.0, 0.0, 0.0, 0.0, 0.0, 0.0, 0.0, 0.0, 0.0, 0.0, 0.0, 0.0, 0.0, 0.0, 0.0, 0.0, 0.0, 0.0, 0.0, 0.0, 0.0, 0.0, 0.0, 0.0, 0.0, 0.0, 0.0, 0.0, 0.0, 0.0, 0.0, 0.0, 0.0, 0.0, 0.0, 0.0, 0.0, 0.0, 0.0, 0.0, 0.0, 0.0, 0.0, 0.0, 0.0, 0.0, 0.0, 0.0, 0.0, 0.0, 0.0, 0.0, 0.0, 0.0, 0.0, 0.0, 0.0, 0.0, 0.0, 0.0, 0.0, 0.0, 0.0, 0.0, 0.0, 0.0, 0.0, 0.0, 0.0, 0.0, 0.0, 0.0, 0.0, 0.0, 0.0, 0.0, 0.0, 0.0, 0.0, 0.0, 0.0, 0.0, 0.0, 0.0, 0.0, 0.0, 0.0, 0.0, 0.0, 0.0, 0.0, 0.0, 0.0, 0.0, 0.0, 0.0, 0.0, 0.0, 0.0, 0.0, 0.0, 0.0, 0.0, 0.0, 0.0, 0.0, 0.0, 0.0, 0.0, 0.0, 0.0, 0.0, 0.0, 0.0, 0.0, 0.0, 0.0, 0.0, 0.0, 0.0, 0.0, 0.0, 0.0, 0.0, 0.0, 0.0, 0.0, 0.0, 0.0, 0.0, 0.0, 0.0, 0.0, 0.0, 0.0, 0.0, 0.0, 0.0, 0.0, 0.0, 0.0, 0.0, 0.0, 0.0, 0.0, 0.0, 0.0, 0.0, 0.0, 0.0, 0.0, 0.0, 0.0, 0.0, 0.0, 0.0, 0.0, 0.0, 0.0, 0.0, 0.0, 0.0, 0.0, 0.0, 0.0, 0.0, 0.0, 0.0, 0.0, 0.0, 0.0, 0.0, 0.0, 0.0, 0.0, 0.0, 0.0, 0.0, 0.0, 0.0, 0.0, 0.0, 0.0, 0.0, 0.0, 0.0, 0.0, 0.0, 0.0, 0.0, 0.0, 0.0, 0.0, 0.0, 0.0, 0.0, 0.0, 0.0, 0.0, 0.0, 0.0, 0.0, 0.0, 0.0, 0.0, 0.0, 0.0, 0.0, 0.0, 0.0, 0.0, 0.0, 0.0, 0.0, 0.0, 0.0, 0.0, 0.0, 0.0, 0.0, 0.0, 0.0, 0.0, 0.0, 0.0, 0.0, 0.0, 0.0, 0.0, 0.0, 0.0, 0.0, 0.0, 0.0, 0.0, 0.0, 0.0, 0.0, 0.0, 0.0, 0.0, 0.0, 0.0, 0.0, 0.0, 0.0, 0.0, 0.0, 0.0, 0.0, 0.0, 0.0, 0.0, 0.0, 0.0, 0.0, 0.0, 0.0, 0.0, 0.0, 0.0, 0.0, 0.0, 0.0, 0.0, 0.0, 0.0, 0.0, 0.0, 0.0, 0.0, 0.0, 0.0, 0.0, 0.0, 0.0, 0.0, 0.0, 0.0, 0.0, 0.0, 0.0, 0.0, 0.0, 0.0, 0.0, 0.0, 0.0, 0.0, 0.0, 0.0, 0.0, 0.0, 0.0, 0.0, 0.0, 0.0, 0.0, 0.0, 0.0, 0.0, 0.0, 0.0, 0.0, 0.0, 0.0, 0.0, 0.0, 0.0, 0.0, 0.0, 0.0, 0.0, 0.0, 0.0, 0.0, 0.0, 0.0, 0.0, 0.0, 0.0, 0.0, 0.0, 0.0, 0.0, 0.0, 0.0, 0.0, 0.0, 0.0, 0.0, 0.0, 0.0, 0.0, 0.0, 0.0, 0.0, 0.0, 0.0, 0.0, 0.0, 0.0, 0.0, 0.0, 0.0, 0.0, 0.0, 0.0, 0.0, 0.0, 0.0, 0.0, 0.0, 0.0, 0.0, 0.0, 0.0, 0.0, 0.0, 0.0, 0.0, 0.0, 0.0, 0.0, 0.0, 0.0, 0.0, 0.0, 0.0, 0.0, 0.0, 0.0, 0.0, 0.0, 0.0, 0.0, 0.0, 0.0, 0.0, 0.0, 0.0, 0.0, 0.0, 0.0, 0.0, 0.0, 0.0, 0.0, 0.0, 0.0, 0.0, 0.0, 0.0, 0.0, 0.0, 0.0, 0.0, 0.0, 0.0, 0.0, 0.0, 0.0, 0.0, 0.0, 0.0, 0.0, 0.0, 0.0, 0.0, 0.0, 0.0, 0.0, 0.0, 0.0, 0.0, 0.0, 0.0, 0.0, 0.0, 0.0, 0.0, 0.0, 0.0, 0.0, 0.0, 0.0, 0.0, 0.0, 0.0, 0.0, 0.0, 0.0, 0.0, 0.0, 0.0, 0.0, 0.0, 0.0, 0.0, 0.0, 0.0, 0.0, 0.0, 0.0, 0.0, 0.0, 0.0, 0.0, 0.0, 0.0, 0.0, 0.0, 0.0, 0.0, 0.0, 0.0, 0.0, 0.0, 0.0, 0.0, 0.0, 0.0, 0.0, 0.0, 0.0, 0.0, 0.0, 0.0, 0.0, 0.0, 0.0, 0.0, 0.0, 0.0, 0.0, 0.0, 0.0, 0.0, 0.0, 0.0, 0.0, 0.0, 0.0, 0.0, 0.0, 0.0, 0.0, 0.0, 0.0, 0.0, 0.0, 0.0, 0.0, 0.0, 0.0, 0.0, 0.0, 0.0, 0.0, 0.0, 0.0, 0.0, 0.0, 0.0, 0.0, 0.0, 0.0, 0.0, 0.0, 0.0, 0.0, 0.0, 0.0, 0.0, 0.0, 0.0, 0.0, 0.0, 0.0, 0.0, 0.0, 0.0, 0.0, 0.0, 0.0, 0.0, 0.0, 0.0, 0.0, 0.0, 0.0, 0.0, 0.0, 0.0, 0.0, 0.0, 0.0, 0.0, 0.0, 0.0, 0.0, 0.0, 0.0, 0.0, 0.0, 0.0, 0.0, 0.0, 0.0, 0.0, 0.0, 0.0, 0.0, 0.0, 0.0, 0.0, 0.0, 0.0, 0.0, 0.0, 0.0, 0.0, 0.0, 0.0, 0.0, 0.0, 0.0, 0.0, 0.0, 0.0, 0.0, 0.0, 0.0, 0.0, 0.0, 0.0, 0.0, 0.0, 0.0, 0.0, 0.0, 0.0, 0.0, 0.0, 0.0, 0.0, 0.0, 0.0, 0.0, 0.0, 0.0, 0.0, 0.0, 0.0, 0.0, 0.0, 0.0, 0.0, 0.0, 0.0, 0.0, 0.0, 0.0, 0.0, 0.0, 0.0, 0.0, 0.0, 0.0, 0.0, 0.0, 0.0, 0.0, 0.0, 0.0, 0.0, 0.0, 0.0, 0.0, 0.0, 0.0, 0.0, 0.0, 0.0, 0.0, 0.0, 0.0, 0.0, 0.0, 0.0, 0.0, 0.0, 0.0, 0.0, 0.0, 0.0, 0.0, 0.0, 0.0, 0.0, 0.0, 0.0, 0.0, 0.0, 0.0, 0.0, 0.0, 0.0, 0.0, 0.0, 0.0, 0.0, 0.0, 0.0, 0.0, 0.0, 0.0, 0.0, 0.0, 0.0, 0.0, 0.0, 0.0, 0.0, 0.0, 0.0, 0.0, 0.0, 0.0, 0.0, 0.0, 0.0, 0.0, 0.0, 0.0, 0.0, 0.0, 0.0, 0.0, 0.0, 0.0, 0.0, 0.0, 0.0, 0.0, 0.0, 0.0, 0.0, 0.0, 0.0, 0.0, 0.0, 0.0, 0.0, 0.0, 0.0, 0.0, 0.0, 0.0, 0.0, 0.0, 0.0, 0.0, 0.0, 0.0, 0.0, 0.0, 0.0, 0.0, 0.0, 0.0, 0.0, 0.0, 0.0, 0.0, 0.0, 0.0, 0.0, 0.0, 0.0, 0.0, 0.0, 0.0, 0.0, 0.0, 0.0, 0.0, 0.0, 0.0, 0.0, 0.0, 0.0, 0.0, 0.0, 0.0, 0.0, 0.0, 0.0, 0.0, 0.0, 0.0, 0.0, 0.0, 0.0, 0.0, 0.0, 0.0, 0.0, 0.0, 0.0, 0.0, 0.0, 0.0, 0.0, 0.0, 0.0, 0.0, 0.0, 0.0, 0.0, 0.0, 0.0, 0.0, 0.0, 0.0, 0.0, 0.0, 0.0, 0.0, 0.0, 0.0, 0.0, 0.0, 0.0, 0.0, 0.0, 0.0, 0.0, 0.0, 0.0, 0.0, 0.0, 0.0, 0.0, 0.0, 0.0, 0.0, 0.0, 0.0, 0.0, 0.0, 0.0, 0.0, 0.0, 0.0, 0.0, 0.0, 0.0, 0.0, 0.0, 0.0, 0.0, 0.0, 0.0, 0.0, 0.0, 0.0, 0.0, 0.0, 0.0, 0.0, 0.0, 0.0, 0.0, 0.0, 0.0, 0.0, 0.0, 0.0, 0.0, 0.0, 0.0, 0.0, 0.0, 0.0, 0.0, 0.0, 0.0, 0.0, 0.0, 0.0, 0.0, 0.0, 0.0, 0.0, 0.0, 0.0, 0.0, 0.0, 0.0, 0.0, 0.0, 0.0, 0.0, 0.0, 0.0, 0.0, 0.0, 0.0, 0.0, 0.0, 0.0, 0.0])
me_cube.update()
me_cube_001 = bpy.data.meshes.new('Cube.001')
me_cube_001.from_pydata([(0.02377, -0.03373, 1.375), (0.02321, -0.03467, 1.379), (0.0356, -0.0286, 1.379), (0.03544, -0.02855, 1.381), (0.05009, -0.01766, 1.38), (0.05031, -0.01716, 1.382), (0.06255, -0.004018, 1.376), (0.06638, 0.001624, 1.376), (0.01746, -0.0355, 1.372), (0.01666, -0.03623, 1.374)], [], [(0, 1, 3, 2), (2, 3, 5, 4), (4, 5, 7, 6), (1, 0, 8, 9)])
_uv = me_cube_001.uv_layers.new(name='UVMap')
_uv.uv.foreach_set('vector', [0.0, 0.0, 0.0, 0.0, 0.0, 0.0, 0.0, 0.0, 0.0, 0.0, 0.0, 0.0, 0.0, 0.0, 0.0, 0.0, 0.0, 0.0, 0.0, 0.0, 0.0, 0.0, 0.0, 0.0, 0.0, 0.0, 0.0, 0.0, 0.0, 0.0, 0.0, 0.0])
me_cube_001.update()
me_circle = bpy.data.meshes.new('Circle')
me_circle.from_pydata([(0.3365, 9.512, 0.1198), (0.2984, 9.504, 0.1317), (0.2661, 9.481, 0.1421), (0.2445, 9.446, 0.1492), (0.2369, 9.406, 0.1518), (0.2445, 9.365, 0.1492), (0.2661, 9.331, 0.1421), (0.2984, 9.308, 0.1317), (0.3365, 9.3, 0.1198), (0.3747, 9.308, 0.1083), (0.407, 9.331, 0.09893), (0.4286, 9.365, 0.09281), (0.4362, 9.406, 0.0907), (0.4286, 9.446, 0.09281), (0.407, 9.481, 0.09893), (0.3747, 9.504, 0.1083), (0.3366, 9.499, 0.1214), (0.303, 9.492, 0.1318), (0.2746, 9.472, 0.1409), (0.2555, 9.442, 0.1471), (0.2489, 9.406, 0.1493), (0.2555, 9.37, 0.1471), (0.2746, 9.34, 0.1409), (0.303, 9.319, 0.1318), (0.3366, 9.312, 0.1214), (0.3701, 9.319, 0.1112), (0.3986, 9.34, 0.1029), (0.4176, 9.37, 0.09738), (0.4243, 9.406, 0.09549), (0.4176, 9.442, 0.09738), (0.3986, 9.472, 0.1029), (0.3701, 9.492, 0.1112), (0.3366, 9.473, 0.1239), (0.3127, 9.468, 0.1312), (0.2924, 9.453, 0.1376), (0.2788, 9.431, 0.1418), (0.274, 9.406, 0.1433), (0.2788, 9.38, 0.1418), (0.2924, 9.359, 0.1376), (0.3127, 9.344, 0.1312), (0.3366, 9.339, 0.1239), (0.3606, 9.344, 0.1166), (0.3809, 9.359, 0.1104), (0.3945, 9.38, 0.1063), (0.3993, 9.406, 0.1049), (0.3945, 9.431, 0.1063), (0.3809, 9.453, 0.1104), (0.3606, 9.468, 0.1166), (0.3367, 9.452, 0.1245), (0.32, 9.449, 0.1297), (0.3058, 9.439, 0.134), (0.2963, 9.424, 0.1369), (0.293, 9.406, 0.1379), (0.2963, 9.388, 0.1369), (0.3058, 9.373, 0.134), (0.32, 9.363, 0.1297), (0.3367, 9.359, 0.1245), (0.3534, 9.363, 0.1194), (0.3675, 9.373, 0.1151), (0.377, 9.388, 0.1122), (0.3803, 9.406, 0.1112), (0.377, 9.424, 0.1122), (0.3675, 9.439, 0.1151), (0.3534, 9.449, 0.1194)], [], [(15, 14, 30, 31), (8, 7, 23, 24), (1, 0, 16, 17), (0, 15, 31, 16), (9, 8, 24, 25), (2, 1, 17, 18), (10, 9, 25, 26), (3, 2, 18, 19), (11, 10, 26, 27), (4, 3, 19, 20), (12, 11, 27, 28), (5, 4, 20, 21), (13, 12, 28, 29), (6, 5, 21, 22), (14, 13, 29, 30), (7, 6, 22, 23), (30, 29, 45, 46), (23, 22, 38, 39), (31, 30, 46, 47), (24, 23, 39, 40), (17, 16, 32, 33), (16, 31, 47, 32), (25, 24, 40, 41), (18, 17, 33, 34), (26, 25, 41, 42), (19, 18, 34, 35), (27, 26, 42, 43), (20, 19, 35, 36), (28, 27, 43, 44), (21, 20, 36, 37), (29, 28, 44, 45), (22, 21, 37, 38), (36, 35, 51, 52), (44, 43, 59, 60), (37, 36, 52, 53), (45, 44, 60, 61), (38, 37, 53, 54), (46, 45, 61, 62), (39, 38, 54, 55), (47, 46, 62, 63), (40, 39, 55, 56), (33, 32, 48, 49), (32, 47, 63, 48), (41, 40, 56, 57), (34, 33, 49, 50), (42, 41, 57, 58), (35, 34, 50, 51), (43, 42, 58, 59), (49, 48, 63, 62, 61, 60, 59, 58, 57, 56, 55, 54, 53, 52, 51, 50)])
_uv = me_circle.uv_layers.new(name='UVMap')
_uv.uv.foreach_set('vector', [0.0, 0.0, 0.0, 0.0, 0.0, 0.0, 0.0, 0.0, 0.0, 0.0, 0.0, 0.0, 0.0, 0.0, 0.0, 0.0, 0.0, 0.0, 0.0, 0.0, 0.0, 0.0, 0.0, 0.0, 0.0, 0.0, 0.0, 0.0, 0.0, 0.0, 0.0, 0.0, 0.0, 0.0, 0.0, 0.0, 0.0, 0.0, 0.0, 0.0, 0.0, 0.0, 0.0, 0.0, 0.0, 0.0, 0.0, 0.0, 0.0, 0.0, 0.0, 0.0, 0.0, 0.0, 0.0, 0.0, 0.0, 0.0, 0.0, 0.0, 0.0, 0.0, 0.0, 0.0, 0.0, 0.0, 0.0, 0.0, 0.0, 0.0, 0.0, 0.0, 0.0, 0.0, 0.0, 0.0, 0.0, 0.0, 0.0, 0.0, 0.0, 0.0, 0.0, 0.0, 0.0, 0.0, 0.0, 0.0, 0.0, 0.0, 0.0, 0.0, 0.0, 0.0, 0.0, 0.0, 0.0, 0.0, 0.0, 0.0, 0.0, 0.0, 0.0, 0.0, 0.0, 0.0, 0.0, 0.0, 0.0, 0.0, 0.0, 0.0, 0.0, 0.0, 0.0, 0.0, 0.0, 0.0, 0.0, 0.0, 0.0, 0.0, 0.0, 0.0, 0.0, 0.0, 0.0, 0.0, 0.0, 0.0, 0.0, 0.0, 0.0, 0.0, 0.0, 0.0, 0.0, 0.0, 0.0, 0.0, 0.0, 0.0, 0.0, 0.0, 0.0, 0.0, 0.0, 0.0, 0.0, 0.0, 0.0, 0.0, 0.0, 0.0, 0.0, 0.0, 0.0, 0.0, 0.0, 0.0, 0.0, 0.0, 0.0, 0.0, 0.0, 0.0, 0.0, 0.0, 0.0, 0.0, 0.0, 0.0, 0.0, 0.0, 0.0, 0.0, 0.0, 0.0, 0.0, 0.0, 0.0, 0.0, 0.0, 0.0, 0.0, 0.0, 0.0, 0.0, 0.0, 0.0, 0.0, 0.0, 0.0, 0.0, 0.0, 0.0, 0.0, 0.0, 0.0, 0.0, 0.0, 0.0, 0.0, 0.0, 0.0, 0.0, 0.0, 0.0, 0.0, 0.0, 0.0, 0.0, 0.0, 0.0, 0.0, 0.0, 0.0, 0.0, 0.0, 0.0, 0.0, 0.0, 0.0, 0.0, 0.0, 0.0, 0.0, 0.0, 0.0, 0.0, 0.0, 0.0, 0.0, 0.0, 0.0, 0.0, 0.0, 0.0, 0.0, 0.0, 0.0, 0.0, 0.0, 0.0, 0.0, 0.0, 0.0, 0.0, 0.0, 0.0, 0.0, 0.0, 0.0, 0.0, 0.0, 0.0, 0.0, 0.0, 0.0, 0.0, 0.0, 0.0, 0.0, 0.0, 0.0, 0.0, 0.0, 0.0, 0.0, 0.0, 0.0, 0.0, 0.0, 0.0, 0.0, 0.0, 0.0, 0.0, 0.0, 0.0, 0.0, 0.0, 0.0, 0.0, 0.0, 0.0, 0.0, 0.0, 0.0, 0.0, 0.0, 0.0, 0.0, 0.0, 0.0, 0.0, 0.0, 0.0, 0.0, 0.0, 0.0, 0.0, 0.0, 0.0, 0.0, 0.0, 0.0, 0.0, 0.0, 0.0, 0.0, 0.0, 0.0, 0.0, 0.0, 0.0, 0.0, 0.0, 0.0, 0.0, 0.0, 0.0, 0.0, 0.0, 0.0, 0.0, 0.0, 0.0, 0.0, 0.0, 0.0, 0.0, 0.0, 0.0, 0.0, 0.0, 0.0, 0.0, 0.0, 0.0, 0.0, 0.0, 0.0, 0.0, 0.0, 0.0, 0.0, 0.0, 0.0, 0.0, 0.0, 0.0, 0.0, 0.0, 0.0, 0.0, 0.0, 0.0, 0.0, 0.0, 0.0, 0.0, 0.0, 0.0, 0.0, 0.0, 0.0, 0.0, 0.0, 0.0, 0.0, 0.0, 0.0, 0.0, 0.0, 0.0, 0.0, 0.0, 0.0, 0.0, 0.0, 0.0, 0.0, 0.0, 0.0, 0.0, 0.0, 0.0, 0.0, 0.0, 0.0, 0.0, 0.0, 0.0, 0.0, 0.0, 0.0, 0.0, 0.0, 0.0, 0.0, 0.0, 0.0, 0.0, 0.0, 0.0, 0.0, 0.0, 0.0, 0.0, 0.0, 0.0, 0.0, 0.0, 0.0, 0.0])
me_circle.update()

# ---- objects
ob_reference_side = bpy.data.objects.new('Reference Side', None)
ob_reference_front = bpy.data.objects.new('Reference Front', None)
ob_base = bpy.data.objects.new('Base', me_cube)
ob_eyebrows = bpy.data.objects.new('Eyebrows', me_cube_001)
ob_eyes = bpy.data.objects.new('Eyes', me_circle)
ob_reference_hand = bpy.data.objects.new('Reference Hand', None)

# ---- transforms, parenting, visibility, modifiers, constraints
ob_reference_side.location = (0.0, 0.1093, 0.408)
ob_reference_side.rotation_euler = (1.571, -0.0, 1.571)
ob_reference_side.scale = (0.3215, 0.3215, 0.3215)
ob_reference_side.empty_display_type = 'IMAGE'
ob_reference_side.empty_display_size = 5.0
ob_reference_side.empty_image_offset = (-0.5492, -0.3)
ob_reference_side.use_empty_image_alpha = True
ob_reference_side.color = (1.0, 1.0, 1.0, 0.5)
ob_reference_side.hide_render = True
ob_reference_front.location = (0.0065, 0.05611, 0.7298)
ob_reference_front.rotation_euler = (1.571, -0.0, -0.0)
ob_reference_front.scale = (0.3215, 0.3215, 0.3215)
ob_reference_front.empty_display_type = 'IMAGE'
ob_reference_front.empty_display_size = 5.0
ob_reference_front.use_empty_image_alpha = True
ob_reference_front.color = (1.0, 1.0, 1.0, 0.5)
ob_base.location = (0.0, 3.281e-10, 0.0)
ob_base.show_wire = True
_m = ob_base.modifiers.new('Mirror', 'MIRROR')
_m = ob_base.modifiers.new('Subdivision', 'SUBSURF')
_m.render_levels = 1
ob_eyebrows.location = (0.0, 3.281e-10, -0.002442)
ob_eyebrows.show_wire = True
_m = ob_eyebrows.modifiers.new('Mirror', 'MIRROR')
_m.use_clip = True
_m = ob_eyebrows.modifiers.new('Subdivision', 'SUBSURF')
_m.render_levels = 1
ob_eyes.location = (0.0, 0.0, 0.0)
ob_eyes.rotation_euler = (1.571, 0.0, 0.0)
ob_eyes.scale = (0.1161, 0.1434, 0.14)
ob_eyes.show_wire = True
_m = ob_eyes.modifiers.new('Mirror', 'MIRROR')
_m.use_clip = True
ob_reference_hand.location = (0.544, 0.002996, 0.8801)
ob_reference_hand.rotation_euler = (0.0, 0.0, 1.571)
ob_reference_hand.scale = (-0.04147, -0.04147, -0.04147)
ob_reference_hand.empty_display_type = 'IMAGE'
ob_reference_hand.empty_display_size = 5.0
ob_reference_hand.use_empty_image_alpha = True
ob_reference_hand.color = (1.0, 1.0, 1.0, 0.5)

# ---- collection membership
col_collection.objects.link(ob_reference_side)
col_collection.objects.link(ob_reference_front)
col_collection.objects.link(ob_base)
col_collection.objects.link(ob_eyebrows)
col_collection.objects.link(ob_eyes)
col_collection.objects.link(ob_reference_hand)

# ---- scene / render settings (as saved in the file)
scene.frame_start = 1; scene.frame_end = 250; scene.frame_set(0)
scene.render.engine = 'BLENDER_EEVEE_NEXT'
bpy.context.view_layer.update()

# ---- added for rendering (the .blend has no active camera and no usable light): camera, sun
cam_auto = bpy.data.cameras.new('AutoCamera')
cam_auto.lens = 50.0
cam_auto.sensor_width = 36.0
cam_auto.clip_end = 1000.0
ob_auto_camera = bpy.data.objects.new('AutoCamera', cam_auto)
scene.collection.objects.link(ob_auto_camera)
ob_auto_camera.location = (1.6343, -1.92817, 2.01376)
ob_auto_camera.rotation_euler = (1.09748, -7.21219e-08, 0.694738)
scene.camera = ob_auto_camera
light_auto_sun = bpy.data.lights.new('AutoSun', 'SUN')
light_auto_sun.energy = 3.0
light_auto_sun.angle = 0.0523599
ob_auto_sun = bpy.data.objects.new('AutoSun', light_auto_sun)
scene.collection.objects.link(ob_auto_sun)
ob_auto_sun.rotation_euler = (0.872665, 0.174533, 0.523599)
bpy.context.view_layer.update()
